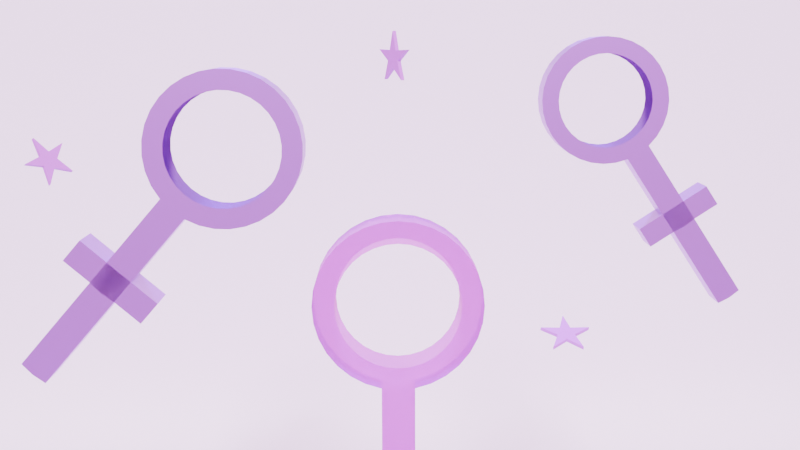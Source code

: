 # Source: Blender_File.blend  (saved by Blender 4.0.36; exported with 4.5.12 LTS)
import bpy
from mathutils import Matrix  # noqa: F401  (used for matrix-valued properties, if any)

bpy.ops.wm.read_factory_settings(use_empty=True)
scene = bpy.context.scene
scene.name = 'Scene'

# ---- collections
col_collection = bpy.data.collections.new('Collection'); scene.collection.children.link(col_collection)

# ---- materials (node trees are filled in below, after node groups)
mat_material = bpy.data.materials.new('Material')
mat_material.alpha_threshold = 0.0
mat_material.roughness = 0.5
mat_material.line_color = (0.0, 0.0, 0.0, 1.0)
mat_material_001 = bpy.data.materials.new('Material.001')
mat_material_001.alpha_threshold = 0.0
mat_material_001.roughness = 0.5
mat_material_001.line_color = (0.0, 0.0, 0.0, 1.0)
mat_material_002 = bpy.data.materials.new('Material.002')
mat_material_002.alpha_threshold = 0.0
mat_material_002.roughness = 0.5
mat_material_002.line_color = (0.0, 0.0, 0.0, 1.0)
mat_star = bpy.data.materials.new('Star')
mat_plane = bpy.data.materials.new('Plane')

# ---- material node trees
mat_material.use_nodes = True; mat_material.node_tree.nodes.clear()
_N = mat_material.node_tree.nodes; _L = mat_material.node_tree.links
n0 = _N.new('ShaderNodeMixShader'); n0.name = 'Mix Shader'; n0.location = (217, 214)
n1 = _N.new('ShaderNodeOutputMaterial'); n1.name = 'Material Output'; n1.location = (375, 211)
n2 = _N.new('ShaderNodeBsdfGlass'); n2.name = 'Glass BSDF'; n2.location = (-17, 307)
n2.distribution = 'BECKMANN'
n2.inputs[0].default_value = (1.0, 0.2685, 0.8384, 1.0)
n2.inputs[2].default_value = 1.45
n3 = _N.new('ShaderNodeBsdfDiffuse'); n3.name = 'Diffuse BSDF'; n3.location = (-17, 129)
n3.inputs[0].default_value = (0.549, 0.02776, 0.8001, 1.0)
_L.new(n2.outputs[0], n0.inputs[1])
_L.new(n3.outputs[0], n0.inputs[2])
_L.new(n0.outputs[0], n1.inputs[0])
n1.is_active_output = True
mat_material_001.use_nodes = True; mat_material_001.node_tree.nodes.clear()
_N = mat_material_001.node_tree.nodes; _L = mat_material_001.node_tree.links
n0 = _N.new('ShaderNodeOutputMaterial'); n0.name = 'Material Output'; n0.location = (300, 300)
n1 = _N.new('ShaderNodeBsdfPrincipled'); n1.name = 'Principled BSDF'; n1.location = (10, 300)
n1.inputs[0].default_value = (0.5668, 0.1519, 0.8002, 1.0)
n1.inputs[1].default_value = 0.85
n1.inputs[2].default_value = 0.3764
n1.inputs[3].default_value = 1.45
n1.inputs[20].default_value = 0.2264
n1.inputs[26].default_value = (0.406, 0.04285, 1.0, 1.0)
n1.inputs[27].default_value = (1.0, 0.3607, 0.7396, 1.0)
_L.new(n1.outputs[0], n0.inputs[0])
n0.is_active_output = True
mat_material_002.use_nodes = True; mat_material_002.node_tree.nodes.clear()
_N = mat_material_002.node_tree.nodes; _L = mat_material_002.node_tree.links
n0 = _N.new('ShaderNodeOutputMaterial'); n0.name = 'Material Output'; n0.location = (300, 300)
n1 = _N.new('ShaderNodeBsdfPrincipled'); n1.name = 'Principled BSDF'; n1.location = (10, 300)
n1.inputs[3].default_value = 1.45
_L.new(n1.outputs[0], n0.inputs[0])
n0.is_active_output = True
mat_star.use_nodes = True; mat_star.node_tree.nodes.clear()
_N = mat_star.node_tree.nodes; _L = mat_star.node_tree.links
n0 = _N.new('ShaderNodeBsdfPrincipled'); n0.name = 'Principled BSDF'; n0.location = (10, 300)
n0.inputs[0].default_value = (0.6691, 0.0958, 0.8003, 1.0)
n0.inputs[3].default_value = 1.45
n1 = _N.new('ShaderNodeOutputMaterial'); n1.name = 'Material Output'; n1.location = (300, 300)
_L.new(n0.outputs[0], n1.inputs[0])
n1.is_active_output = True
mat_plane.use_nodes = True; mat_plane.node_tree.nodes.clear()
_N = mat_plane.node_tree.nodes; _L = mat_plane.node_tree.links
n0 = _N.new('ShaderNodeBsdfPrincipled'); n0.name = 'Principled BSDF'; n0.location = (10, 300)
n0.inputs[0].default_value = (0.9932, 0.8135, 1.0, 1.0)
n0.inputs[3].default_value = 1.45
n1 = _N.new('ShaderNodeOutputMaterial'); n1.name = 'Material Output'; n1.location = (300, 300)
_L.new(n0.outputs[0], n1.inputs[0])
n1.is_active_output = True

# ---- world
world_world = bpy.data.worlds.new('World'); scene.world = world_world
world_world.use_nodes = True; world_world.node_tree.nodes.clear()
_N = world_world.node_tree.nodes; _L = world_world.node_tree.links
n0 = _N.new('ShaderNodeOutputWorld'); n0.name = 'World Output'; n0.location = (300, 300)
n1 = _N.new('ShaderNodeBackground'); n1.name = 'Background'; n1.location = (10, 300)
n1.inputs[0].default_value = (1.0, 0.4637, 0.8947, 1.0)
_L.new(n1.outputs[0], n0.inputs[0])
n0.is_active_output = True
world_world.color = (0.05088, 0.05088, 0.05088)
world_world.use_sun_shadow = False
world_world.sun_shadow_jitter_overblur = 0.0

# ---- cameras
cam_camera = bpy.data.cameras.new('Camera')
cam_camera.clip_end = 100.0
cam_camera.ortho_scale = 7.314

# ---- lights
light_light = bpy.data.lights.new('Light', 'SUN')
light_light.color = (0.359, 0.02979, 1.0)
light_light.transmission_factor = 0.0
light_light.angle = 0.1993
light_light.shadow_soft_size = 0.1
light_light.shadow_cascade_max_distance = 1000.0
light_light_001 = bpy.data.lights.new('Light.001', 'SUN')
light_light_001.color = (0.9137, 0.8866, 1.0)
light_light_001.transmission_factor = 0.0
light_light_001.angle = 0.1993
light_light_001.energy = 8.0
light_light_001.shadow_soft_size = 0.1
light_light_001.shadow_cascade_max_distance = 1000.0

# ---- meshes
me_cube = bpy.data.meshes.new('Cube')
me_cube.from_pydata([(1.0, 1.0, 1.0), (1.0, 1.0, -1.0), (1.0, -1.0, 1.0), (1.0, -1.0, -1.0), (-1.0, 1.0, 1.0), (-1.0, 1.0, -1.0), (-1.0, -1.0, 1.0), (-1.0, -1.0, -1.0), (1.0, 1.0, 0.6052), (-1.0, -1.0, 0.6052), (1.0, -1.0, 0.6052), (-1.0, 1.0, 0.6052), (1.0, 1.0, 0.3839), (1.0, -1.0, 0.3839), (-1.0, 1.0, 0.3839), (-1.0, -1.0, 0.3839), (2.862, 1.0, 0.3839), (2.862, 1.0, 0.6052), (2.862, -1.0, 0.6052), (2.862, -1.0, 0.3839), (-2.862, -1.0, 0.3839), (-2.862, -1.0, 0.6052), (-2.862, 1.0, 0.6052), (-2.862, 1.0, 0.3839)], [], [(0, 4, 6, 2), (10, 2, 6, 9), (9, 6, 4, 11), (5, 1, 3, 7), (8, 0, 2, 10), (11, 4, 0, 8), (14, 11, 8, 12), (13, 10, 9, 15), (3, 13, 15, 7), (7, 15, 14, 5), (1, 12, 13, 3), (5, 14, 12, 1), (16, 17, 18, 19), (8, 17, 16, 12), (10, 18, 17, 8), (13, 19, 18, 10), (12, 16, 19, 13), (20, 21, 22, 23), (9, 21, 20, 15), (11, 22, 21, 9), (14, 23, 22, 11), (15, 20, 23, 14)])
_uv = me_cube.uv_layers.new(name='UVMap')
_uv.uv.foreach_set('vector', [0.625, 0.5, 0.875, 0.5, 0.875, 0.75, 0.625, 0.75, 0.5, 0.75, 0.625, 0.75, 0.625, 1.0, 0.5, 1.0, 0.5, 0.0, 0.625, 0.0, 0.625, 0.25, 0.5, 0.25, 0.125, 0.5, 0.375, 0.5, 0.375, 0.75, 0.125, 0.75, 0.5, 0.5, 0.625, 0.5, 0.625, 0.75, 0.5, 0.75, 0.5, 0.25, 0.625, 0.25, 0.625, 0.5, 0.5, 0.5, 0.4375, 0.25, 0.5, 0.25, 0.5, 0.5, 0.4375, 0.5, 0.4375, 0.75, 0.5, 0.75, 0.5, 1.0, 0.4375, 1.0, 0.375, 0.75, 0.4375, 0.75, 0.4375, 1.0, 0.375, 1.0, 0.375, 0.0, 0.4375, 0.0, 0.4375, 0.25, 0.375, 0.25, 0.375, 0.5, 0.4375, 0.5, 0.4375, 0.75, 0.375, 0.75, 0.375, 0.25, 0.4375, 0.25, 0.4375, 0.5, 0.375, 0.5, 0.4375, 0.5, 0.5, 0.5, 0.5, 0.75, 0.4375, 0.75, 0.5, 0.5, 0.5, 0.5, 0.4375, 0.5, 0.4375, 0.5, 0.5, 0.75, 0.5, 0.75, 0.5, 0.5, 0.5, 0.5, 0.4375, 0.75, 0.4375, 0.75, 0.5, 0.75, 0.5, 0.75, 0.4375, 0.5, 0.4375, 0.5, 0.4375, 0.75, 0.4375, 0.75, 0.4375, 0.0, 0.5, 0.0, 0.5, 0.25, 0.4375, 0.25, 0.5, 0.0, 0.5, 0.0, 0.4375, 0.0, 0.4375, 0.0, 0.5, 0.25, 0.5, 0.25, 0.5, 0.0, 0.5, 0.0, 0.4375, 0.25, 0.4375, 0.25, 0.5, 0.25, 0.5, 0.25, 0.4375, 0.0, 0.4375, 0.0, 0.4375, 0.25, 0.4375, 0.25])
me_cube.materials.append(mat_material)
me_cube.use_mirror_vertex_groups = False
me_cube.update()
me_cube_001 = bpy.data.meshes.new('Cube.001')
me_cube_001.from_pydata([(1.0, 1.0, 1.0), (1.0, 1.0, -1.0), (1.0, -1.0, 1.0), (1.0, -1.0, -1.0), (-1.0, 1.0, 1.0), (-1.0, 1.0, -1.0), (-1.0, -1.0, 1.0), (-1.0, -1.0, -1.0), (1.0, 1.0, 0.6052), (-1.0, -1.0, 0.6052), (1.0, -1.0, 0.6052), (-1.0, 1.0, 0.6052), (1.0, 1.0, 0.3839), (1.0, -1.0, 0.3839), (-1.0, 1.0, 0.3839), (-1.0, -1.0, 0.3839), (2.862, 1.0, 0.3839), (2.862, 1.0, 0.6052), (2.862, -1.0, 0.6052), (2.862, -1.0, 0.3839), (-2.862, -1.0, 0.3839), (-2.862, -1.0, 0.6052), (-2.862, 1.0, 0.6052), (-2.862, 1.0, 0.3839)], [], [(0, 4, 6, 2), (10, 2, 6, 9), (9, 6, 4, 11), (5, 1, 3, 7), (8, 0, 2, 10), (11, 4, 0, 8), (14, 11, 8, 12), (13, 10, 9, 15), (3, 13, 15, 7), (7, 15, 14, 5), (1, 12, 13, 3), (5, 14, 12, 1), (16, 17, 18, 19), (8, 17, 16, 12), (10, 18, 17, 8), (13, 19, 18, 10), (12, 16, 19, 13), (20, 21, 22, 23), (9, 21, 20, 15), (11, 22, 21, 9), (14, 23, 22, 11), (15, 20, 23, 14)])
_uv = me_cube_001.uv_layers.new(name='UVMap')
_uv.uv.foreach_set('vector', [0.625, 0.5, 0.875, 0.5, 0.875, 0.75, 0.625, 0.75, 0.5, 0.75, 0.625, 0.75, 0.625, 1.0, 0.5, 1.0, 0.5, 0.0, 0.625, 0.0, 0.625, 0.25, 0.5, 0.25, 0.125, 0.5, 0.375, 0.5, 0.375, 0.75, 0.125, 0.75, 0.5, 0.5, 0.625, 0.5, 0.625, 0.75, 0.5, 0.75, 0.5, 0.25, 0.625, 0.25, 0.625, 0.5, 0.5, 0.5, 0.4375, 0.25, 0.5, 0.25, 0.5, 0.5, 0.4375, 0.5, 0.4375, 0.75, 0.5, 0.75, 0.5, 1.0, 0.4375, 1.0, 0.375, 0.75, 0.4375, 0.75, 0.4375, 1.0, 0.375, 1.0, 0.375, 0.0, 0.4375, 0.0, 0.4375, 0.25, 0.375, 0.25, 0.375, 0.5, 0.4375, 0.5, 0.4375, 0.75, 0.375, 0.75, 0.375, 0.25, 0.4375, 0.25, 0.4375, 0.5, 0.375, 0.5, 0.4375, 0.5, 0.5, 0.5, 0.5, 0.75, 0.4375, 0.75, 0.5, 0.5, 0.5, 0.5, 0.4375, 0.5, 0.4375, 0.5, 0.5, 0.75, 0.5, 0.75, 0.5, 0.5, 0.5, 0.5, 0.4375, 0.75, 0.4375, 0.75, 0.5, 0.75, 0.5, 0.75, 0.4375, 0.5, 0.4375, 0.5, 0.4375, 0.75, 0.4375, 0.75, 0.4375, 0.0, 0.5, 0.0, 0.5, 0.25, 0.4375, 0.25, 0.5, 0.0, 0.5, 0.0, 0.4375, 0.0, 0.4375, 0.0, 0.5, 0.25, 0.5, 0.25, 0.5, 0.0, 0.5, 0.0, 0.4375, 0.25, 0.4375, 0.25, 0.5, 0.25, 0.5, 0.25, 0.4375, 0.0, 0.4375, 0.0, 0.4375, 0.25, 0.4375, 0.25])
me_cube_001.materials.append(mat_material_001)
me_cube_001.use_mirror_vertex_groups = False
me_cube_001.update()
me_cube_002 = bpy.data.meshes.new('Cube.002')
me_cube_002.from_pydata([(1.0, 1.0, 1.0), (1.0, 1.0, -1.0), (1.0, -1.0, 1.0), (1.0, -1.0, -1.0), (-1.0, 1.0, 1.0), (-1.0, 1.0, -1.0), (-1.0, -1.0, 1.0), (-1.0, -1.0, -1.0), (1.0, 1.0, 0.6052), (-1.0, -1.0, 0.6052), (1.0, -1.0, 0.6052), (-1.0, 1.0, 0.6052), (1.0, 1.0, 0.3839), (1.0, -1.0, 0.3839), (-1.0, 1.0, 0.3839), (-1.0, -1.0, 0.3839), (2.862, 1.0, 0.3839), (2.862, 1.0, 0.6052), (2.862, -1.0, 0.6052), (2.862, -1.0, 0.3839), (-2.862, -1.0, 0.3839), (-2.862, -1.0, 0.6052), (-2.862, 1.0, 0.6052), (-2.862, 1.0, 0.3839)], [], [(0, 4, 6, 2), (10, 2, 6, 9), (9, 6, 4, 11), (5, 1, 3, 7), (8, 0, 2, 10), (11, 4, 0, 8), (14, 11, 8, 12), (13, 10, 9, 15), (3, 13, 15, 7), (7, 15, 14, 5), (1, 12, 13, 3), (5, 14, 12, 1), (16, 17, 18, 19), (8, 17, 16, 12), (10, 18, 17, 8), (13, 19, 18, 10), (12, 16, 19, 13), (20, 21, 22, 23), (9, 21, 20, 15), (11, 22, 21, 9), (14, 23, 22, 11), (15, 20, 23, 14)])
_uv = me_cube_002.uv_layers.new(name='UVMap')
_uv.uv.foreach_set('vector', [0.625, 0.5, 0.875, 0.5, 0.875, 0.75, 0.625, 0.75, 0.5, 0.75, 0.625, 0.75, 0.625, 1.0, 0.5, 1.0, 0.5, 0.0, 0.625, 0.0, 0.625, 0.25, 0.5, 0.25, 0.125, 0.5, 0.375, 0.5, 0.375, 0.75, 0.125, 0.75, 0.5, 0.5, 0.625, 0.5, 0.625, 0.75, 0.5, 0.75, 0.5, 0.25, 0.625, 0.25, 0.625, 0.5, 0.5, 0.5, 0.4375, 0.25, 0.5, 0.25, 0.5, 0.5, 0.4375, 0.5, 0.4375, 0.75, 0.5, 0.75, 0.5, 1.0, 0.4375, 1.0, 0.375, 0.75, 0.4375, 0.75, 0.4375, 1.0, 0.375, 1.0, 0.375, 0.0, 0.4375, 0.0, 0.4375, 0.25, 0.375, 0.25, 0.375, 0.5, 0.4375, 0.5, 0.4375, 0.75, 0.375, 0.75, 0.375, 0.25, 0.4375, 0.25, 0.4375, 0.5, 0.375, 0.5, 0.4375, 0.5, 0.5, 0.5, 0.5, 0.75, 0.4375, 0.75, 0.5, 0.5, 0.5, 0.5, 0.4375, 0.5, 0.4375, 0.5, 0.5, 0.75, 0.5, 0.75, 0.5, 0.5, 0.5, 0.5, 0.4375, 0.75, 0.4375, 0.75, 0.5, 0.75, 0.5, 0.75, 0.4375, 0.5, 0.4375, 0.5, 0.4375, 0.75, 0.4375, 0.75, 0.4375, 0.0, 0.5, 0.0, 0.5, 0.25, 0.4375, 0.25, 0.5, 0.0, 0.5, 0.0, 0.4375, 0.0, 0.4375, 0.0, 0.5, 0.25, 0.5, 0.25, 0.5, 0.0, 0.5, 0.0, 0.4375, 0.25, 0.4375, 0.25, 0.5, 0.25, 0.5, 0.25, 0.4375, 0.0, 0.4375, 0.0, 0.4375, 0.25, 0.4375, 0.25])
me_cube_002.materials.append(mat_material_002)
me_cube_002.use_mirror_vertex_groups = False
me_cube_002.update()
me_circle_001 = bpy.data.meshes.new('Circle.001')
me_circle_001.from_pydata([(-0.9511, 0.309, 0.0), (-0.3352, -0.1089, 0.0), (0.5878, -0.809, 0.0), (0.9511, 0.309, 0.0), (0.0, 1.0, 0.0), (-0.2072, 0.2852, 0.0), (-0.5878, -0.809, 0.0), (7.719e-09, -0.3525, 0.0), (0.3352, -0.1089, 0.0), (0.2072, 0.2852, 0.0), (-0.9497, 0.3103, 0.1508), (-0.3338, -0.1076, 0.1508), (0.5892, -0.8077, 0.1508), (0.9525, 0.3103, 0.1508), (0.001394, 1.001, 0.1508), (-0.2058, 0.2865, 0.1508), (-0.5864, -0.8077, 0.1508), (0.001394, -0.3512, 0.1508), (0.3366, -0.1076, 0.1508), (0.2086, 0.2865, 0.1508)], [], [(8, 5, 1), (7, 2, 8), (7, 8, 1), (6, 7, 1), (9, 5, 8), (9, 8, 3), (1, 5, 0), (5, 9, 4), (18, 11, 15), (17, 18, 12), (17, 11, 18), (16, 11, 17), (19, 18, 15), (19, 13, 18), (11, 10, 15), (15, 14, 19), (2, 7, 17, 12), (4, 9, 19, 14), (1, 0, 10, 11), (8, 2, 12, 18), (0, 5, 15, 10), (5, 4, 14, 15), (3, 8, 18, 13), (6, 1, 11, 16), (7, 6, 16, 17), (9, 3, 13, 19)])
_uv = me_circle_001.uv_layers.new(name='UVMap')
_uv.uv.foreach_set('vector', [0.0, 0.0, 0.0, 0.0, 0.0, 0.0, 0.0, 0.0, 0.0, 0.0, 0.0, 0.0, 0.0, 0.0, 0.0, 0.0, 0.0, 0.0, 0.0, 0.0, 0.0, 0.0, 0.0, 0.0, 0.0, 0.0, 0.0, 0.0, 0.0, 0.0, 0.0, 0.0, 0.0, 0.0, 0.0, 0.0, 0.0, 0.0, 0.0, 0.0, 0.0, 0.0, 0.0, 0.0, 0.0, 0.0, 0.0, 0.0, 0.0, 0.0, 0.0, 0.0, 0.0, 0.0, 0.0, 0.0, 0.0, 0.0, 0.0, 0.0, 0.0, 0.0, 0.0, 0.0, 0.0, 0.0, 0.0, 0.0, 0.0, 0.0, 0.0, 0.0, 0.0, 0.0, 0.0, 0.0, 0.0, 0.0, 0.0, 0.0, 0.0, 0.0, 0.0, 0.0, 0.0, 0.0, 0.0, 0.0, 0.0, 0.0, 0.0, 0.0, 0.0, 0.0, 0.0, 0.0, 0.0, 0.0, 0.0, 0.0, 0.0, 0.0, 0.0, 0.0, 0.0, 0.0, 0.0, 0.0, 0.0, 0.0, 0.0, 0.0, 0.0, 0.0, 0.0, 0.0, 0.0, 0.0, 0.0, 0.0, 0.0, 0.0, 0.0, 0.0, 0.0, 0.0, 0.0, 0.0, 0.0, 0.0, 0.0, 0.0, 0.0, 0.0, 0.0, 0.0, 0.0, 0.0, 0.0, 0.0, 0.0, 0.0, 0.0, 0.0, 0.0, 0.0, 0.0, 0.0, 0.0, 0.0, 0.0, 0.0, 0.0, 0.0, 0.0, 0.0, 0.0, 0.0, 0.0, 0.0, 0.0, 0.0, 0.0, 0.0, 0.0, 0.0, 0.0, 0.0, 0.0, 0.0, 0.0, 0.0, 0.0, 0.0, 0.0, 0.0])
me_circle_001.materials.append(mat_star)
me_circle_001.update()
me_plane = bpy.data.meshes.new('Plane')
me_plane.from_pydata([(-1.0, -1.0, 0.0), (1.0, -1.0, 0.0), (-1.0, 1.0, 1.294), (1.0, 1.0, 1.294), (-1.0, 0.6473, 0.0), (-1.0, 1.0, 0.3527), (-1.0, 0.7025, 0.004342), (-1.0, 0.7563, 0.01726), (-1.0, 0.8074, 0.03844), (-1.0, 0.8546, 0.06736), (-1.0, 0.8967, 0.1033), (-1.0, 0.9326, 0.1454), (-1.0, 0.9616, 0.1926), (-1.0, 0.9827, 0.2437), (-1.0, 0.9957, 0.2975), (1.0, 1.0, 0.3527), (1.0, 0.6473, 0.0), (1.0, 0.9957, 0.2975), (1.0, 0.9827, 0.2437), (1.0, 0.9616, 0.1926), (1.0, 0.9326, 0.1454), (1.0, 0.8967, 0.1033), (1.0, 0.8546, 0.06736), (1.0, 0.8074, 0.03844), (1.0, 0.7563, 0.01726), (1.0, 0.7025, 0.004342)], [], [(5, 15, 3, 2), (15, 5, 14, 17), (17, 14, 13, 18), (18, 13, 12, 19), (19, 12, 11, 20), (20, 11, 10, 21), (21, 10, 9, 22), (22, 9, 8, 23), (23, 8, 7, 24), (24, 7, 6, 25), (25, 6, 4, 16), (0, 1, 16, 4)])
me_plane.polygons.foreach_set('use_smooth', [True] * 12)
_uv = me_plane.uv_layers.new(name='UVMap')
_uv.uv.foreach_set('vector', [0.0, 1.0, 1.0, 1.0, 1.0, 1.0, 0.0, 1.0, 1.0, 1.0, 0.0, 1.0, 0.0, 1.0, 1.0, 1.0, 1.0, 1.0, 0.0, 1.0, 0.0, 1.0, 1.0, 1.0, 1.0, 1.0, 0.0, 1.0, 0.0, 1.0, 1.0, 1.0, 1.0, 1.0, 0.0, 1.0, 0.0, 1.0, 1.0, 1.0, 1.0, 1.0, 0.0, 1.0, 0.0, 1.0, 1.0, 1.0, 1.0, 1.0, 0.0, 1.0, 0.0, 0.9273, 1.0, 0.9273, 1.0, 0.9273, 0.0, 0.9273, 0.0, 0.9037, 1.0, 0.9037, 1.0, 0.9037, 0.0, 0.9037, 0.0, 0.8781, 1.0, 0.8781, 1.0, 0.8781, 0.0, 0.8781, 0.0, 0.8512, 1.0, 0.8512, 1.0, 0.8512, 0.0, 0.8512, 0.0, 0.8237, 1.0, 0.8237, 0.0, 0.0, 1.0, 0.0, 1.0, 0.8237, 0.0, 0.8237])
me_plane.materials.append(mat_plane)
me_plane.update()
me_circle_002 = bpy.data.meshes.new('Circle.002')
me_circle_002.from_pydata([(-0.9511, 0.309, 0.0), (-0.3352, -0.1089, 0.0), (0.5878, -0.809, 0.0), (0.9511, 0.309, 0.0), (0.0, 1.0, 0.0), (-0.2072, 0.2852, 0.0), (-0.5878, -0.809, 0.0), (7.719e-09, -0.3525, 0.0), (0.3352, -0.1089, 0.0), (0.2072, 0.2852, 0.0), (-0.9497, 0.3103, 0.1508), (-0.3338, -0.1076, 0.1508), (0.5892, -0.8077, 0.1508), (0.9525, 0.3103, 0.1508), (0.001394, 1.001, 0.1508), (-0.2058, 0.2865, 0.1508), (-0.5864, -0.8077, 0.1508), (0.001394, -0.3512, 0.1508), (0.3366, -0.1076, 0.1508), (0.2086, 0.2865, 0.1508)], [], [(8, 5, 1), (7, 2, 8), (7, 8, 1), (6, 7, 1), (9, 5, 8), (9, 8, 3), (1, 5, 0), (5, 9, 4), (18, 11, 15), (17, 18, 12), (17, 11, 18), (16, 11, 17), (19, 18, 15), (19, 13, 18), (11, 10, 15), (15, 14, 19), (2, 7, 17, 12), (4, 9, 19, 14), (1, 0, 10, 11), (8, 2, 12, 18), (0, 5, 15, 10), (5, 4, 14, 15), (3, 8, 18, 13), (6, 1, 11, 16), (7, 6, 16, 17), (9, 3, 13, 19)])
_uv = me_circle_002.uv_layers.new(name='UVMap')
_uv.uv.foreach_set('vector', [0.0, 0.0, 0.0, 0.0, 0.0, 0.0, 0.0, 0.0, 0.0, 0.0, 0.0, 0.0, 0.0, 0.0, 0.0, 0.0, 0.0, 0.0, 0.0, 0.0, 0.0, 0.0, 0.0, 0.0, 0.0, 0.0, 0.0, 0.0, 0.0, 0.0, 0.0, 0.0, 0.0, 0.0, 0.0, 0.0, 0.0, 0.0, 0.0, 0.0, 0.0, 0.0, 0.0, 0.0, 0.0, 0.0, 0.0, 0.0, 0.0, 0.0, 0.0, 0.0, 0.0, 0.0, 0.0, 0.0, 0.0, 0.0, 0.0, 0.0, 0.0, 0.0, 0.0, 0.0, 0.0, 0.0, 0.0, 0.0, 0.0, 0.0, 0.0, 0.0, 0.0, 0.0, 0.0, 0.0, 0.0, 0.0, 0.0, 0.0, 0.0, 0.0, 0.0, 0.0, 0.0, 0.0, 0.0, 0.0, 0.0, 0.0, 0.0, 0.0, 0.0, 0.0, 0.0, 0.0, 0.0, 0.0, 0.0, 0.0, 0.0, 0.0, 0.0, 0.0, 0.0, 0.0, 0.0, 0.0, 0.0, 0.0, 0.0, 0.0, 0.0, 0.0, 0.0, 0.0, 0.0, 0.0, 0.0, 0.0, 0.0, 0.0, 0.0, 0.0, 0.0, 0.0, 0.0, 0.0, 0.0, 0.0, 0.0, 0.0, 0.0, 0.0, 0.0, 0.0, 0.0, 0.0, 0.0, 0.0, 0.0, 0.0, 0.0, 0.0, 0.0, 0.0, 0.0, 0.0, 0.0, 0.0, 0.0, 0.0, 0.0, 0.0, 0.0, 0.0, 0.0, 0.0, 0.0, 0.0, 0.0, 0.0, 0.0, 0.0, 0.0, 0.0, 0.0, 0.0, 0.0, 0.0, 0.0, 0.0, 0.0, 0.0, 0.0, 0.0])
me_circle_002.materials.append(mat_star)
me_circle_002.update()
me_circle_003 = bpy.data.meshes.new('Circle.003')
me_circle_003.from_pydata([(-0.9511, 0.309, 0.0), (-0.3352, -0.1089, 0.0), (0.5878, -0.809, 0.0), (0.9511, 0.309, 0.0), (0.0, 1.0, 0.0), (-0.2072, 0.2852, 0.0), (-0.5878, -0.809, 0.0), (7.719e-09, -0.3525, 0.0), (0.3352, -0.1089, 0.0), (0.2072, 0.2852, 0.0), (-0.9497, 0.3103, 0.1508), (-0.3338, -0.1076, 0.1508), (0.5892, -0.8077, 0.1508), (0.9525, 0.3103, 0.1508), (0.001394, 1.001, 0.1508), (-0.2058, 0.2865, 0.1508), (-0.5864, -0.8077, 0.1508), (0.001394, -0.3512, 0.1508), (0.3366, -0.1076, 0.1508), (0.2086, 0.2865, 0.1508)], [], [(8, 5, 1), (7, 2, 8), (7, 8, 1), (6, 7, 1), (9, 5, 8), (9, 8, 3), (1, 5, 0), (5, 9, 4), (18, 11, 15), (17, 18, 12), (17, 11, 18), (16, 11, 17), (19, 18, 15), (19, 13, 18), (11, 10, 15), (15, 14, 19), (2, 7, 17, 12), (4, 9, 19, 14), (1, 0, 10, 11), (8, 2, 12, 18), (0, 5, 15, 10), (5, 4, 14, 15), (3, 8, 18, 13), (6, 1, 11, 16), (7, 6, 16, 17), (9, 3, 13, 19)])
_uv = me_circle_003.uv_layers.new(name='UVMap')
_uv.uv.foreach_set('vector', [0.0, 0.0, 0.0, 0.0, 0.0, 0.0, 0.0, 0.0, 0.0, 0.0, 0.0, 0.0, 0.0, 0.0, 0.0, 0.0, 0.0, 0.0, 0.0, 0.0, 0.0, 0.0, 0.0, 0.0, 0.0, 0.0, 0.0, 0.0, 0.0, 0.0, 0.0, 0.0, 0.0, 0.0, 0.0, 0.0, 0.0, 0.0, 0.0, 0.0, 0.0, 0.0, 0.0, 0.0, 0.0, 0.0, 0.0, 0.0, 0.0, 0.0, 0.0, 0.0, 0.0, 0.0, 0.0, 0.0, 0.0, 0.0, 0.0, 0.0, 0.0, 0.0, 0.0, 0.0, 0.0, 0.0, 0.0, 0.0, 0.0, 0.0, 0.0, 0.0, 0.0, 0.0, 0.0, 0.0, 0.0, 0.0, 0.0, 0.0, 0.0, 0.0, 0.0, 0.0, 0.0, 0.0, 0.0, 0.0, 0.0, 0.0, 0.0, 0.0, 0.0, 0.0, 0.0, 0.0, 0.0, 0.0, 0.0, 0.0, 0.0, 0.0, 0.0, 0.0, 0.0, 0.0, 0.0, 0.0, 0.0, 0.0, 0.0, 0.0, 0.0, 0.0, 0.0, 0.0, 0.0, 0.0, 0.0, 0.0, 0.0, 0.0, 0.0, 0.0, 0.0, 0.0, 0.0, 0.0, 0.0, 0.0, 0.0, 0.0, 0.0, 0.0, 0.0, 0.0, 0.0, 0.0, 0.0, 0.0, 0.0, 0.0, 0.0, 0.0, 0.0, 0.0, 0.0, 0.0, 0.0, 0.0, 0.0, 0.0, 0.0, 0.0, 0.0, 0.0, 0.0, 0.0, 0.0, 0.0, 0.0, 0.0, 0.0, 0.0, 0.0, 0.0, 0.0, 0.0, 0.0, 0.0, 0.0, 0.0, 0.0, 0.0, 0.0, 0.0])
me_circle_003.materials.append(mat_star)
me_circle_003.update()
me_circle_004 = bpy.data.meshes.new('Circle.004')
me_circle_004.from_pydata([(-0.9511, 0.309, 0.0), (-0.3352, -0.1089, 0.0), (0.5878, -0.809, 0.0), (0.9511, 0.309, 0.0), (0.0, 1.0, 0.0), (-0.2072, 0.2852, 0.0), (-0.5878, -0.809, 0.0), (7.719e-09, -0.3525, 0.0), (0.3352, -0.1089, 0.0), (0.2072, 0.2852, 0.0), (-0.9497, 0.3103, 0.1508), (-0.3338, -0.1076, 0.1508), (0.5892, -0.8077, 0.1508), (0.9525, 0.3103, 0.1508), (0.001394, 1.001, 0.1508), (-0.2058, 0.2865, 0.1508), (-0.5864, -0.8077, 0.1508), (0.001394, -0.3512, 0.1508), (0.3366, -0.1076, 0.1508), (0.2086, 0.2865, 0.1508)], [], [(8, 5, 1), (7, 2, 8), (7, 8, 1), (6, 7, 1), (9, 5, 8), (9, 8, 3), (1, 5, 0), (5, 9, 4), (18, 11, 15), (17, 18, 12), (17, 11, 18), (16, 11, 17), (19, 18, 15), (19, 13, 18), (11, 10, 15), (15, 14, 19), (2, 7, 17, 12), (4, 9, 19, 14), (1, 0, 10, 11), (8, 2, 12, 18), (0, 5, 15, 10), (5, 4, 14, 15), (3, 8, 18, 13), (6, 1, 11, 16), (7, 6, 16, 17), (9, 3, 13, 19)])
_uv = me_circle_004.uv_layers.new(name='UVMap')
_uv.uv.foreach_set('vector', [0.0, 0.0, 0.0, 0.0, 0.0, 0.0, 0.0, 0.0, 0.0, 0.0, 0.0, 0.0, 0.0, 0.0, 0.0, 0.0, 0.0, 0.0, 0.0, 0.0, 0.0, 0.0, 0.0, 0.0, 0.0, 0.0, 0.0, 0.0, 0.0, 0.0, 0.0, 0.0, 0.0, 0.0, 0.0, 0.0, 0.0, 0.0, 0.0, 0.0, 0.0, 0.0, 0.0, 0.0, 0.0, 0.0, 0.0, 0.0, 0.0, 0.0, 0.0, 0.0, 0.0, 0.0, 0.0, 0.0, 0.0, 0.0, 0.0, 0.0, 0.0, 0.0, 0.0, 0.0, 0.0, 0.0, 0.0, 0.0, 0.0, 0.0, 0.0, 0.0, 0.0, 0.0, 0.0, 0.0, 0.0, 0.0, 0.0, 0.0, 0.0, 0.0, 0.0, 0.0, 0.0, 0.0, 0.0, 0.0, 0.0, 0.0, 0.0, 0.0, 0.0, 0.0, 0.0, 0.0, 0.0, 0.0, 0.0, 0.0, 0.0, 0.0, 0.0, 0.0, 0.0, 0.0, 0.0, 0.0, 0.0, 0.0, 0.0, 0.0, 0.0, 0.0, 0.0, 0.0, 0.0, 0.0, 0.0, 0.0, 0.0, 0.0, 0.0, 0.0, 0.0, 0.0, 0.0, 0.0, 0.0, 0.0, 0.0, 0.0, 0.0, 0.0, 0.0, 0.0, 0.0, 0.0, 0.0, 0.0, 0.0, 0.0, 0.0, 0.0, 0.0, 0.0, 0.0, 0.0, 0.0, 0.0, 0.0, 0.0, 0.0, 0.0, 0.0, 0.0, 0.0, 0.0, 0.0, 0.0, 0.0, 0.0, 0.0, 0.0, 0.0, 0.0, 0.0, 0.0, 0.0, 0.0, 0.0, 0.0, 0.0, 0.0, 0.0, 0.0])
me_circle_004.materials.append(mat_star)
me_circle_004.update()
me_cylinder = bpy.data.meshes.new('Cylinder')
me_cylinder.from_pydata([(0.0, 0.7383, -0.2606), (0.0, 0.7383, 0.2606), (0.144, 0.7241, -0.2606), (0.144, 0.7241, 0.2606), (0.2825, 0.6821, -0.2606), (0.2825, 0.6821, 0.2606), (0.4102, 0.6139, -0.2606), (0.4102, 0.6139, 0.2606), (0.5221, 0.5221, -0.2606), (0.5221, 0.5221, 0.2606), (0.6139, 0.4102, -0.2606), (0.6139, 0.4102, 0.2606), (0.6821, 0.2825, -0.2606), (0.6821, 0.2825, 0.2606), (0.7241, 0.144, -0.2606), (0.7241, 0.144, 0.2606), (0.7383, 3.232e-08, -0.2606), (0.7383, -3.232e-08, 0.2606), (0.7241, -0.144, -0.2606), (0.7241, -0.144, 0.2606), (0.6821, -0.2825, -0.2606), (0.6821, -0.2825, 0.2606), (0.6139, -0.4102, -0.2606), (0.6139, -0.4102, 0.2606), (0.5221, -0.5221, -0.2606), (0.5221, -0.5221, 0.2606), (0.4102, -0.6139, -0.2606), (0.4102, -0.6139, 0.2606), (0.2825, -0.6821, -0.2606), (0.2825, -0.6821, 0.2606), (0.144, -0.7241, -0.2606), (0.144, -0.7241, 0.2606), (0.0, -0.7383, -0.2606), (0.0, -0.7383, 0.2606), (-0.144, -0.7241, -0.2606), (-0.144, -0.7241, 0.2606), (-0.2825, -0.6821, -0.2606), (-0.2825, -0.6821, 0.2606), (-0.4102, -0.6139, -0.2606), (-0.4102, -0.6139, 0.2606), (-0.5221, -0.5221, -0.2606), (-0.5221, -0.5221, 0.2606), (-0.6139, -0.4102, -0.2606), (-0.6139, -0.4102, 0.2606), (-0.6821, -0.2825, -0.2606), (-0.6821, -0.2825, 0.2606), (-0.7241, -0.144, -0.2606), (-0.7241, -0.144, 0.2606), (-0.7383, 3.232e-08, -0.2606), (-0.7383, -3.232e-08, 0.2606), (-0.7241, 0.144, -0.2606), (-0.7241, 0.144, 0.2606), (-0.6821, 0.2825, -0.2606), (-0.6821, 0.2825, 0.2606), (-0.6139, 0.4102, -0.2606), (-0.6139, 0.4102, 0.2606), (-0.5221, 0.5221, -0.2606), (-0.5221, 0.5221, 0.2606), (-0.4102, 0.6139, -0.2606), (-0.4102, 0.6139, 0.2606), (-0.2825, 0.6821, -0.2606), (-0.2825, 0.6821, 0.2606), (-0.144, 0.7241, -0.2606), (-0.144, 0.7241, 0.2606), (0.1951, -3.795, 0.2606), (0.1951, -3.795, -0.2606), (0.0, -3.814, -0.2606), (0.0, -3.814, 0.2606), (-0.1951, -3.795, -0.2606), (-0.1951, -3.795, 0.2606), (-0.1951, -2.388, 0.2606), (0.0, -2.407, 0.2606), (0.1951, -2.388, -0.2606), (0.0, -2.407, -0.2606), (-0.1951, -2.388, -0.2606), (0.1951, -2.388, 0.2606), (-0.1951, -2.046, 0.2606), (0.1951, -2.046, -0.2606), (-0.1951, -2.046, -0.2606), (0.0, -2.065, 0.2606), (0.0, -2.065, -0.2606), (0.1951, -2.046, 0.2606), (-0.6267, -2.388, -0.2606), (-0.6267, -2.388, 0.2606), (-0.6267, -2.046, 0.2606), (-0.6267, -2.046, -0.2606), (0.6267, -2.388, 0.2606), (0.6267, -2.388, -0.2606), (0.6267, -2.046, -0.2606), (0.6267, -2.046, 0.2606), (0.0, 1.0, -0.2606), (0.1951, 0.9808, -0.2606), (0.1951, 0.9808, 0.2606), (0.0, 1.0, 0.2606), (0.3827, 0.9239, -0.2606), (0.3827, 0.9239, 0.2606), (0.5556, 0.8315, -0.2606), (0.5556, 0.8315, 0.2606), (0.7071, 0.7071, -0.2606), (0.7071, 0.7071, 0.2606), (0.8315, 0.5556, -0.2606), (0.8315, 0.5556, 0.2606), (0.9239, 0.3827, -0.2606), (0.9239, 0.3827, 0.2606), (0.9808, 0.1951, -0.2606), (0.9808, 0.1951, 0.2606), (1.0, 3.232e-08, -0.2606), (1.0, -3.232e-08, 0.2606), (0.9808, -0.1951, -0.2606), (0.9808, -0.1951, 0.2606), (0.9239, -0.3827, -0.2606), (0.9239, -0.3827, 0.2606), (0.8315, -0.5556, -0.2606), (0.8315, -0.5556, 0.2606), (0.7071, -0.7071, -0.2606), (0.7071, -0.7071, 0.2606), (0.5556, -0.8315, -0.2606), (0.5556, -0.8315, 0.2606), (0.3827, -0.9239, -0.2606), (0.3827, -0.9239, 0.2606), (0.1951, -0.9808, -0.2606), (0.1951, -0.9808, 0.2606), (0.0, -1.0, -0.2606), (0.0, -1.0, 0.2606), (-0.1951, -0.9808, -0.2606), (-0.1951, -0.9808, 0.2606), (-0.3827, -0.9239, -0.2606), (-0.3827, -0.9239, 0.2606), (-0.5556, -0.8315, -0.2606), (-0.5556, -0.8315, 0.2606), (-0.7071, -0.7071, -0.2606), (-0.7071, -0.7071, 0.2606), (-0.8315, -0.5556, -0.2606), (-0.8315, -0.5556, 0.2606), (-0.9239, -0.3827, -0.2606), (-0.9239, -0.3827, 0.2606), (-0.9808, -0.1951, -0.2606), (-0.9808, -0.1951, 0.2606), (-1.0, 3.232e-08, -0.2606), (-1.0, -3.232e-08, 0.2606), (-0.9808, 0.1951, -0.2606), (-0.9808, 0.1951, 0.2606), (-0.9239, 0.3827, -0.2606), (-0.9239, 0.3827, 0.2606), (-0.8315, 0.5556, -0.2606), (-0.8315, 0.5556, 0.2606), (-0.7071, 0.7071, -0.2606), (-0.7071, 0.7071, 0.2606), (-0.5556, 0.8315, -0.2606), (-0.5556, 0.8315, 0.2606), (-0.3827, 0.9239, -0.2606), (-0.3827, 0.9239, 0.2606), (-0.1951, 0.9808, -0.2606), (-0.1951, 0.9808, 0.2606)], [], [(90, 93, 92, 91), (91, 92, 95, 94), (94, 95, 97, 96), (96, 97, 99, 98), (98, 99, 101, 100), (100, 101, 103, 102), (102, 103, 105, 104), (104, 105, 107, 106), (106, 107, 109, 108), (108, 109, 111, 110), (110, 111, 113, 112), (112, 113, 115, 114), (114, 115, 117, 116), (116, 117, 119, 118), (118, 119, 121, 120), (65, 64, 67, 69, 68, 66), (80, 77, 65, 66), (124, 125, 127, 126), (126, 127, 129, 128), (128, 129, 131, 130), (130, 131, 133, 132), (132, 133, 135, 134), (134, 135, 137, 136), (136, 137, 139, 138), (138, 139, 141, 140), (140, 141, 143, 142), (142, 143, 145, 144), (144, 145, 147, 146), (146, 147, 149, 148), (148, 149, 151, 150), (150, 151, 153, 152), (152, 153, 93, 90), (79, 76, 69, 67), (76, 78, 68, 69), (78, 80, 66, 68), (81, 79, 67, 64), (77, 81, 64, 65), (120, 121, 75, 72), (121, 123, 71, 75), (124, 122, 73, 74), (125, 124, 74, 70), (123, 125, 70, 71), (122, 120, 72, 73), (75, 71, 79, 81), (74, 73, 80, 78), (71, 70, 76, 79), (73, 72, 77, 80), (82, 83, 84, 85), (75, 83, 82, 72), (81, 84, 83, 75), (77, 85, 84, 81), (72, 82, 85, 77), (86, 87, 88, 89), (74, 87, 86, 70), (78, 88, 87, 74), (76, 89, 88, 78), (70, 86, 89, 76), (2, 0, 90, 91), (1, 3, 92, 93), (4, 2, 91, 94), (3, 5, 95, 92), (6, 4, 94, 96), (5, 7, 97, 95), (8, 6, 96, 98), (7, 9, 99, 97), (10, 8, 98, 100), (9, 11, 101, 99), (12, 10, 100, 102), (11, 13, 103, 101), (14, 12, 102, 104), (13, 15, 105, 103), (16, 14, 104, 106), (15, 17, 107, 105), (18, 16, 106, 108), (17, 19, 109, 107), (20, 18, 108, 110), (19, 21, 111, 109), (22, 20, 110, 112), (21, 23, 113, 111), (24, 22, 112, 114), (23, 25, 115, 113), (26, 24, 114, 116), (25, 27, 117, 115), (28, 26, 116, 118), (27, 29, 119, 117), (30, 28, 118, 120), (29, 31, 121, 119), (32, 30, 120, 122), (31, 33, 123, 121), (34, 32, 122, 124), (33, 35, 125, 123), (36, 34, 124, 126), (35, 37, 127, 125), (38, 36, 126, 128), (37, 39, 129, 127), (40, 38, 128, 130), (39, 41, 131, 129), (42, 40, 130, 132), (41, 43, 133, 131), (44, 42, 132, 134), (43, 45, 135, 133), (46, 44, 134, 136), (45, 47, 137, 135), (48, 46, 136, 138), (47, 49, 139, 137), (50, 48, 138, 140), (49, 51, 141, 139), (52, 50, 140, 142), (51, 53, 143, 141), (54, 52, 142, 144), (53, 55, 145, 143), (56, 54, 144, 146), (55, 57, 147, 145), (58, 56, 146, 148), (57, 59, 149, 147), (60, 58, 148, 150), (59, 61, 151, 149), (62, 60, 150, 152), (61, 63, 153, 151), (0, 62, 152, 90), (63, 1, 93, 153)])
_uv = me_cylinder.uv_layers.new(name='UVMap')
_uv.uv.foreach_set('vector', [0.4817, 0.6639, 0.4817, 0.7852, 0.4361, 0.7852, 0.4361, 0.6639, 0.9042, 0.4578, 0.9042, 0.5791, 0.8586, 0.5791, 0.8586, 0.4578, 0.8093, 0.3347, 0.8093, 0.456, 0.7637, 0.456, 0.7637, 0.3347, 0.9042, 0.3347, 0.9042, 0.456, 0.8586, 0.456, 0.8586, 0.3347, 0.8093, 0.704, 0.8093, 0.8253, 0.7637, 0.8253, 0.7637, 0.704, 0.1279, 0.6073, 0.1279, 0.7286, 0.08225, 0.7286, 0.08225, 0.6073, 0.5292, 0.6639, 0.5292, 0.7852, 0.4835, 0.7852, 0.4835, 0.6639, 0.188, 0.4142, 0.188, 0.5355, 0.1424, 0.5355, 0.1424, 0.4142, 0.188, 0.5373, 0.188, 0.6586, 0.1424, 0.6586, 0.1424, 0.5373, 0.5766, 0.6639, 0.5766, 0.7852, 0.531, 0.7852, 0.531, 0.6639, 0.6241, 0.6639, 0.6241, 0.7852, 0.5784, 0.7852, 0.5784, 0.6639, 0.04654, 0.7304, 0.04654, 0.8517, 0.0009129, 0.8517, 0.0009129, 0.7304, 0.8567, 0.4578, 0.8567, 0.5791, 0.8111, 0.5791, 0.8111, 0.4578, 0.8093, 0.4578, 0.8093, 0.5791, 0.7637, 0.5791, 0.7637, 0.4578, 0.8567, 0.5809, 0.8567, 0.7022, 0.8111, 0.7022, 0.8111, 0.5809, 0.7163, 0.194, 0.7163, 0.3153, 0.6706, 0.3153, 0.625, 0.3153, 0.625, 0.194, 0.6706, 0.194, 0.09355, 0.4079, 0.04814, 0.4124, 0.04814, 0.005385, 0.09355, 0.0009129, 0.8567, 0.704, 0.8567, 0.8253, 0.8111, 0.8253, 0.8111, 0.704, 0.3981, 0.7259, 0.3981, 0.8472, 0.3525, 0.8472, 0.3525, 0.7259, 0.8412, 0.0009129, 0.8412, 0.1222, 0.7956, 0.1222, 0.7956, 0.0009129, 0.9042, 0.5809, 0.9042, 0.7022, 0.8586, 0.7022, 0.8586, 0.5809, 0.8093, 0.5809, 0.8093, 0.7022, 0.7637, 0.7022, 0.7637, 0.5809, 0.7637, 0.194, 0.7637, 0.3153, 0.7181, 0.3153, 0.7181, 0.194, 0.6715, 0.6639, 0.6715, 0.7852, 0.6259, 0.7852, 0.6259, 0.6639, 0.7938, 0.0009129, 0.7938, 0.1222, 0.7481, 0.1222, 0.7481, 0.0009129, 0.188, 0.6604, 0.188, 0.7817, 0.1424, 0.7817, 0.1424, 0.6604, 0.8112, 0.194, 0.8112, 0.3153, 0.7655, 0.3153, 0.7655, 0.194, 0.8567, 0.3347, 0.8567, 0.456, 0.8111, 0.456, 0.8111, 0.3347, 0.728, 0.7208, 0.728, 0.8421, 0.6823, 0.8421, 0.6823, 0.7208, 0.8586, 0.194, 0.8586, 0.3153, 0.813, 0.3153, 0.813, 0.194, 0.8887, 0.0009129, 0.8887, 0.1222, 0.843, 0.1222, 0.843, 0.0009129, 0.09399, 0.7304, 0.09399, 0.8517, 0.04836, 0.8517, 0.04836, 0.7304, 0.1426, 0.005385, 0.188, 0.0009129, 0.188, 0.4079, 0.1426, 0.4124, 0.1898, 0.0009131, 0.3111, 0.0009129, 0.3111, 0.4079, 0.1898, 0.4079, 0.04632, 0.4124, 0.0009129, 0.4079, 0.000913, 0.0009129, 0.04632, 0.005385, 0.09537, 0.0009129, 0.1408, 0.005385, 0.1408, 0.4124, 0.09537, 0.4079, 0.4343, 0.4079, 0.313, 0.4079, 0.313, 0.0009129, 0.4343, 0.0009129, 0.5574, 0.6621, 0.4361, 0.6621, 0.4361, 0.3347, 0.5574, 0.3347, 0.4815, 0.3328, 0.4361, 0.3284, 0.4361, 0.0009129, 0.4815, 0.005385, 0.4833, 0.0009129, 0.5287, 0.005385, 0.5287, 0.3328, 0.4833, 0.3284, 0.5592, 0.3347, 0.6805, 0.3347, 0.6805, 0.6621, 0.5592, 0.6621, 0.5778, 0.005385, 0.6232, 0.0009129, 0.6232, 0.3284, 0.5778, 0.3328, 0.5305, 0.005385, 0.5759, 0.0009129, 0.5759, 0.3284, 0.5305, 0.3328, 0.4833, 0.7915, 0.5287, 0.7871, 0.5287, 0.8666, 0.4833, 0.8711, 0.1878, 0.8631, 0.1424, 0.8675, 0.1424, 0.788, 0.1878, 0.7835, 0.5305, 0.7871, 0.5759, 0.7915, 0.5759, 0.8711, 0.5305, 0.8666, 0.4361, 0.7871, 0.4815, 0.7915, 0.4815, 0.8711, 0.4361, 0.8666, 0.0009129, 0.7286, 0.000913, 0.6073, 0.08042, 0.6073, 0.08042, 0.7286, 0.1222, 0.4142, 0.1222, 0.6054, 0.0009129, 0.6054, 0.0009129, 0.4142, 0.7618, 0.5277, 0.7618, 0.719, 0.6823, 0.719, 0.6823, 0.5277, 0.3111, 0.4097, 0.3111, 0.601, 0.1898, 0.601, 0.1898, 0.4097, 0.3507, 0.6028, 0.3507, 0.794, 0.2712, 0.794, 0.2712, 0.6028, 0.3525, 0.7241, 0.3525, 0.6028, 0.432, 0.6028, 0.432, 0.7241, 0.7463, 0.0009129, 0.7463, 0.1922, 0.625, 0.1922, 0.625, 0.0009129, 0.7618, 0.3347, 0.7618, 0.5259, 0.6823, 0.5259, 0.6823, 0.3347, 0.313, 0.601, 0.313, 0.4097, 0.4343, 0.4097, 0.4343, 0.601, 0.1898, 0.794, 0.1898, 0.6028, 0.2693, 0.6028, 0.2693, 0.794, 0.8645, 0.8289, 0.8982, 0.8289, 0.9042, 0.8895, 0.8586, 0.8895, 0.9301, 0.1864, 0.8964, 0.1864, 0.8905, 0.1258, 0.9361, 0.1258, 0.1958, 0.7959, 0.2295, 0.7959, 0.2355, 0.8565, 0.1898, 0.8565, 0.4757, 0.9335, 0.4421, 0.9335, 0.4361, 0.8729, 0.4817, 0.8729, 0.6319, 0.9119, 0.6655, 0.9119, 0.6715, 0.9725, 0.6259, 0.9725, 0.8664, 0.2564, 0.9001, 0.2564, 0.9061, 0.317, 0.8604, 0.317, 0.912, 0.8966, 0.9457, 0.8966, 0.9516, 0.9572, 0.906, 0.9572, 0.2433, 0.8583, 0.2769, 0.8583, 0.2829, 0.9189, 0.2373, 0.9189, 0.9439, 0.1258, 0.9776, 0.1258, 0.9836, 0.1864, 0.9379, 0.1864, 0.006882, 0.9159, 0.04057, 0.9159, 0.04654, 0.9765, 0.0009129, 0.9765, 0.7696, 0.8896, 0.8033, 0.8896, 0.8093, 0.9502, 0.7637, 0.9502, 0.05433, 0.9159, 0.08802, 0.9159, 0.09399, 0.9765, 0.04836, 0.9765, 0.8508, 0.9502, 0.8171, 0.9502, 0.8111, 0.8896, 0.8567, 0.8896, 0.912, 0.3347, 0.9457, 0.3347, 0.9516, 0.3953, 0.906, 0.3953, 0.3244, 0.9189, 0.2907, 0.9189, 0.2847, 0.8583, 0.3304, 0.8583, 0.912, 0.3971, 0.9457, 0.3971, 0.9516, 0.4577, 0.906, 0.4577, 0.1484, 0.9318, 0.182, 0.9318, 0.188, 0.9924, 0.1424, 0.9924, 0.912, 0.4595, 0.9457, 0.4595, 0.9516, 0.5201, 0.906, 0.5201, 0.2433, 0.7959, 0.2769, 0.7959, 0.2829, 0.8565, 0.2373, 0.8565, 0.912, 0.522, 0.9457, 0.522, 0.9516, 0.5826, 0.906, 0.5826, 0.9594, 0.3971, 0.9931, 0.3971, 0.9991, 0.4577, 0.9535, 0.4577, 0.6883, 0.9064, 0.722, 0.9064, 0.728, 0.967, 0.6823, 0.967, 0.912, 0.5844, 0.9457, 0.5844, 0.9516, 0.645, 0.906, 0.645, 0.1958, 0.9207, 0.2295, 0.9207, 0.2355, 0.9813, 0.1898, 0.9813, 0.3585, 0.9115, 0.3922, 0.9115, 0.3981, 0.9721, 0.3525, 0.9721, 0.912, 0.6468, 0.9457, 0.6468, 0.9516, 0.7074, 0.906, 0.7074, 0.2433, 0.9207, 0.2769, 0.9207, 0.2829, 0.9813, 0.2373, 0.9813, 0.3585, 0.849, 0.3922, 0.849, 0.3981, 0.9096, 0.3525, 0.9096, 0.2907, 0.7959, 0.3244, 0.7959, 0.3304, 0.8565, 0.2847, 0.8565, 0.2295, 0.9189, 0.1958, 0.9189, 0.1898, 0.8583, 0.2355, 0.8583, 0.849, 0.124, 0.8827, 0.124, 0.8887, 0.1846, 0.843, 0.1846, 0.4757, 0.9959, 0.4421, 0.9959, 0.4361, 0.9353, 0.4817, 0.9353, 0.8645, 0.704, 0.8982, 0.704, 0.9042, 0.7646, 0.8586, 0.7646, 0.5844, 0.8495, 0.6181, 0.8495, 0.6241, 0.9101, 0.5784, 0.9101, 0.7696, 0.8272, 0.8033, 0.8272, 0.8093, 0.8878, 0.7637, 0.8878, 0.7541, 0.124, 0.7878, 0.124, 0.7938, 0.1846, 0.7481, 0.1846, 0.6883, 0.844, 0.722, 0.844, 0.728, 0.9046, 0.6823, 0.9046, 0.4895, 0.9353, 0.5232, 0.9353, 0.5292, 0.9959, 0.4835, 0.9959, 0.2907, 0.9207, 0.3244, 0.9207, 0.3304, 0.9813, 0.2847, 0.9813, 0.912, 0.7093, 0.9457, 0.7093, 0.9516, 0.7699, 0.906, 0.7699, 0.9457, 0.8323, 0.912, 0.8323, 0.906, 0.7717, 0.9516, 0.7717, 0.8015, 0.124, 0.8352, 0.124, 0.8412, 0.1846, 0.7956, 0.1846, 0.05433, 0.8535, 0.08802, 0.8535, 0.09399, 0.9141, 0.04836, 0.9141, 0.8645, 0.7665, 0.8982, 0.7665, 0.9042, 0.8271, 0.8586, 0.8271, 0.4895, 0.8729, 0.5232, 0.8729, 0.5292, 0.9335, 0.4835, 0.9335, 0.912, 0.8341, 0.9457, 0.8341, 0.9516, 0.8947, 0.906, 0.8947, 0.6319, 0.8495, 0.6655, 0.8495, 0.6715, 0.9101, 0.6259, 0.9101, 0.8645, 0.8913, 0.8982, 0.8913, 0.9042, 0.9519, 0.8586, 0.9519, 0.5706, 0.9959, 0.537, 0.9959, 0.531, 0.9353, 0.5766, 0.9353, 0.9138, 0.194, 0.9475, 0.194, 0.9535, 0.2546, 0.9079, 0.2546, 0.6655, 0.8477, 0.6319, 0.8477, 0.6259, 0.7871, 0.6715, 0.7871, 0.8964, 0.0009129, 0.9301, 0.0009129, 0.9361, 0.06152, 0.8905, 0.06152, 0.5844, 0.7871, 0.6181, 0.7871, 0.6241, 0.8477, 0.5784, 0.8477, 0.9594, 0.3347, 0.9931, 0.3347, 0.9991, 0.3953, 0.9535, 0.3953, 0.04057, 0.9141, 0.006882, 0.9141, 0.0009129, 0.8535, 0.04654, 0.8535, 0.9439, 0.0009129, 0.9776, 0.0009129, 0.9836, 0.06152, 0.9379, 0.06152, 0.8664, 0.194, 0.9001, 0.194, 0.9061, 0.2546, 0.8604, 0.2546, 0.8171, 0.8272, 0.8508, 0.8272, 0.8567, 0.8878, 0.8111, 0.8878, 0.9439, 0.06335, 0.9776, 0.06335, 0.9836, 0.124, 0.9379, 0.124, 0.1484, 0.8694, 0.182, 0.8694, 0.188, 0.93, 0.1424, 0.93, 0.8964, 0.06335, 0.9301, 0.06335, 0.9361, 0.124, 0.8905, 0.124, 0.537, 0.8729, 0.5706, 0.8729, 0.5766, 0.9335, 0.531, 0.9335, 0.5844, 0.9119, 0.6181, 0.9119, 0.6241, 0.9725, 0.5784, 0.9725, 0.9138, 0.2564, 0.9475, 0.2564, 0.9535, 0.317, 0.9079, 0.317])
me_cylinder.materials.append(mat_material)
me_cylinder.update()
me_cylinder_001 = bpy.data.meshes.new('Cylinder.001')
me_cylinder_001.from_pydata([(0.0, 0.7383, -0.2606), (0.0, 0.7383, 0.2606), (0.144, 0.7241, -0.2606), (0.144, 0.7241, 0.2606), (0.2825, 0.6821, -0.2606), (0.2825, 0.6821, 0.2606), (0.4102, 0.6139, -0.2606), (0.4102, 0.6139, 0.2606), (0.5221, 0.5221, -0.2606), (0.5221, 0.5221, 0.2606), (0.6139, 0.4102, -0.2606), (0.6139, 0.4102, 0.2606), (0.6821, 0.2825, -0.2606), (0.6821, 0.2825, 0.2606), (0.7241, 0.144, -0.2606), (0.7241, 0.144, 0.2606), (0.7383, 3.232e-08, -0.2606), (0.7383, -3.232e-08, 0.2606), (0.7241, -0.144, -0.2606), (0.7241, -0.144, 0.2606), (0.6821, -0.2825, -0.2606), (0.6821, -0.2825, 0.2606), (0.6139, -0.4102, -0.2606), (0.6139, -0.4102, 0.2606), (0.5221, -0.5221, -0.2606), (0.5221, -0.5221, 0.2606), (0.4102, -0.6139, -0.2606), (0.4102, -0.6139, 0.2606), (0.2825, -0.6821, -0.2606), (0.2825, -0.6821, 0.2606), (0.144, -0.7241, -0.2606), (0.144, -0.7241, 0.2606), (0.0, -0.7383, -0.2606), (0.0, -0.7383, 0.2606), (-0.144, -0.7241, -0.2606), (-0.144, -0.7241, 0.2606), (-0.2825, -0.6821, -0.2606), (-0.2825, -0.6821, 0.2606), (-0.4102, -0.6139, -0.2606), (-0.4102, -0.6139, 0.2606), (-0.5221, -0.5221, -0.2606), (-0.5221, -0.5221, 0.2606), (-0.6139, -0.4102, -0.2606), (-0.6139, -0.4102, 0.2606), (-0.6821, -0.2825, -0.2606), (-0.6821, -0.2825, 0.2606), (-0.7241, -0.144, -0.2606), (-0.7241, -0.144, 0.2606), (-0.7383, 3.232e-08, -0.2606), (-0.7383, -3.232e-08, 0.2606), (-0.7241, 0.144, -0.2606), (-0.7241, 0.144, 0.2606), (-0.6821, 0.2825, -0.2606), (-0.6821, 0.2825, 0.2606), (-0.6139, 0.4102, -0.2606), (-0.6139, 0.4102, 0.2606), (-0.5221, 0.5221, -0.2606), (-0.5221, 0.5221, 0.2606), (-0.4102, 0.6139, -0.2606), (-0.4102, 0.6139, 0.2606), (-0.2825, 0.6821, -0.2606), (-0.2825, 0.6821, 0.2606), (-0.144, 0.7241, -0.2606), (-0.144, 0.7241, 0.2606), (0.1951, -3.795, 0.2606), (0.1951, -3.795, -0.2606), (0.0, -3.814, -0.2606), (0.0, -3.814, 0.2606), (-0.1951, -3.795, -0.2606), (-0.1951, -3.795, 0.2606), (-0.1951, -2.388, 0.2606), (0.0, -2.407, 0.2606), (0.1951, -2.388, -0.2606), (0.0, -2.407, -0.2606), (-0.1951, -2.388, -0.2606), (0.1951, -2.388, 0.2606), (-0.1951, -2.046, 0.2606), (0.1951, -2.046, -0.2606), (-0.1951, -2.046, -0.2606), (0.0, -2.065, 0.2606), (0.0, -2.065, -0.2606), (0.1951, -2.046, 0.2606), (-0.6267, -2.388, -0.2606), (-0.6267, -2.388, 0.2606), (-0.6267, -2.046, 0.2606), (-0.6267, -2.046, -0.2606), (0.6267, -2.388, 0.2606), (0.6267, -2.388, -0.2606), (0.6267, -2.046, -0.2606), (0.6267, -2.046, 0.2606), (0.0, 1.0, -0.2606), (0.1951, 0.9808, -0.2606), (0.1951, 0.9808, 0.2606), (0.0, 1.0, 0.2606), (0.3827, 0.9239, -0.2606), (0.3827, 0.9239, 0.2606), (0.5556, 0.8315, -0.2606), (0.5556, 0.8315, 0.2606), (0.7071, 0.7071, -0.2606), (0.7071, 0.7071, 0.2606), (0.8315, 0.5556, -0.2606), (0.8315, 0.5556, 0.2606), (0.9239, 0.3827, -0.2606), (0.9239, 0.3827, 0.2606), (0.9808, 0.1951, -0.2606), (0.9808, 0.1951, 0.2606), (1.0, 3.232e-08, -0.2606), (1.0, -3.232e-08, 0.2606), (0.9808, -0.1951, -0.2606), (0.9808, -0.1951, 0.2606), (0.9239, -0.3827, -0.2606), (0.9239, -0.3827, 0.2606), (0.8315, -0.5556, -0.2606), (0.8315, -0.5556, 0.2606), (0.7071, -0.7071, -0.2606), (0.7071, -0.7071, 0.2606), (0.5556, -0.8315, -0.2606), (0.5556, -0.8315, 0.2606), (0.3827, -0.9239, -0.2606), (0.3827, -0.9239, 0.2606), (0.1951, -0.9808, -0.2606), (0.1951, -0.9808, 0.2606), (0.0, -1.0, -0.2606), (0.0, -1.0, 0.2606), (-0.1951, -0.9808, -0.2606), (-0.1951, -0.9808, 0.2606), (-0.3827, -0.9239, -0.2606), (-0.3827, -0.9239, 0.2606), (-0.5556, -0.8315, -0.2606), (-0.5556, -0.8315, 0.2606), (-0.7071, -0.7071, -0.2606), (-0.7071, -0.7071, 0.2606), (-0.8315, -0.5556, -0.2606), (-0.8315, -0.5556, 0.2606), (-0.9239, -0.3827, -0.2606), (-0.9239, -0.3827, 0.2606), (-0.9808, -0.1951, -0.2606), (-0.9808, -0.1951, 0.2606), (-1.0, 3.232e-08, -0.2606), (-1.0, -3.232e-08, 0.2606), (-0.9808, 0.1951, -0.2606), (-0.9808, 0.1951, 0.2606), (-0.9239, 0.3827, -0.2606), (-0.9239, 0.3827, 0.2606), (-0.8315, 0.5556, -0.2606), (-0.8315, 0.5556, 0.2606), (-0.7071, 0.7071, -0.2606), (-0.7071, 0.7071, 0.2606), (-0.5556, 0.8315, -0.2606), (-0.5556, 0.8315, 0.2606), (-0.3827, 0.9239, -0.2606), (-0.3827, 0.9239, 0.2606), (-0.1951, 0.9808, -0.2606), (-0.1951, 0.9808, 0.2606)], [], [(90, 93, 92, 91), (91, 92, 95, 94), (94, 95, 97, 96), (96, 97, 99, 98), (98, 99, 101, 100), (100, 101, 103, 102), (102, 103, 105, 104), (104, 105, 107, 106), (106, 107, 109, 108), (108, 109, 111, 110), (110, 111, 113, 112), (112, 113, 115, 114), (114, 115, 117, 116), (116, 117, 119, 118), (118, 119, 121, 120), (65, 64, 67, 69, 68, 66), (80, 77, 65, 66), (124, 125, 127, 126), (126, 127, 129, 128), (128, 129, 131, 130), (130, 131, 133, 132), (132, 133, 135, 134), (134, 135, 137, 136), (136, 137, 139, 138), (138, 139, 141, 140), (140, 141, 143, 142), (142, 143, 145, 144), (144, 145, 147, 146), (146, 147, 149, 148), (148, 149, 151, 150), (150, 151, 153, 152), (152, 153, 93, 90), (79, 76, 69, 67), (76, 78, 68, 69), (78, 80, 66, 68), (81, 79, 67, 64), (77, 81, 64, 65), (120, 121, 75, 72), (121, 123, 71, 75), (124, 122, 73, 74), (125, 124, 74, 70), (123, 125, 70, 71), (122, 120, 72, 73), (75, 71, 79, 81), (74, 73, 80, 78), (71, 70, 76, 79), (73, 72, 77, 80), (82, 83, 84, 85), (75, 83, 82, 72), (81, 84, 83, 75), (77, 85, 84, 81), (72, 82, 85, 77), (86, 87, 88, 89), (74, 87, 86, 70), (78, 88, 87, 74), (76, 89, 88, 78), (70, 86, 89, 76), (2, 0, 90, 91), (1, 3, 92, 93), (4, 2, 91, 94), (3, 5, 95, 92), (6, 4, 94, 96), (5, 7, 97, 95), (8, 6, 96, 98), (7, 9, 99, 97), (10, 8, 98, 100), (9, 11, 101, 99), (12, 10, 100, 102), (11, 13, 103, 101), (14, 12, 102, 104), (13, 15, 105, 103), (16, 14, 104, 106), (15, 17, 107, 105), (18, 16, 106, 108), (17, 19, 109, 107), (20, 18, 108, 110), (19, 21, 111, 109), (22, 20, 110, 112), (21, 23, 113, 111), (24, 22, 112, 114), (23, 25, 115, 113), (26, 24, 114, 116), (25, 27, 117, 115), (28, 26, 116, 118), (27, 29, 119, 117), (30, 28, 118, 120), (29, 31, 121, 119), (32, 30, 120, 122), (31, 33, 123, 121), (34, 32, 122, 124), (33, 35, 125, 123), (36, 34, 124, 126), (35, 37, 127, 125), (38, 36, 126, 128), (37, 39, 129, 127), (40, 38, 128, 130), (39, 41, 131, 129), (42, 40, 130, 132), (41, 43, 133, 131), (44, 42, 132, 134), (43, 45, 135, 133), (46, 44, 134, 136), (45, 47, 137, 135), (48, 46, 136, 138), (47, 49, 139, 137), (50, 48, 138, 140), (49, 51, 141, 139), (52, 50, 140, 142), (51, 53, 143, 141), (54, 52, 142, 144), (53, 55, 145, 143), (56, 54, 144, 146), (55, 57, 147, 145), (58, 56, 146, 148), (57, 59, 149, 147), (60, 58, 148, 150), (59, 61, 151, 149), (62, 60, 150, 152), (61, 63, 153, 151), (0, 62, 152, 90), (63, 1, 93, 153)])
_uv = me_cylinder_001.uv_layers.new(name='UVMap')
_uv.uv.foreach_set('vector', [1.0, 0.5, 1.0, 1.0, 0.9688, 1.0, 0.9688, 0.5, 0.9688, 0.5, 0.9688, 1.0, 0.9375, 1.0, 0.9375, 0.5, 0.9375, 0.5, 0.9375, 1.0, 0.9062, 1.0, 0.9062, 0.5, 0.9062, 0.5, 0.9062, 1.0, 0.875, 1.0, 0.875, 0.5, 0.875, 0.5, 0.875, 1.0, 0.8438, 1.0, 0.8438, 0.5, 0.8438, 0.5, 0.8438, 1.0, 0.8125, 1.0, 0.8125, 0.5, 0.8125, 0.5, 0.8125, 1.0, 0.7812, 1.0, 0.7812, 0.5, 0.7812, 0.5, 0.7812, 1.0, 0.75, 1.0, 0.75, 0.5, 0.75, 0.5, 0.75, 1.0, 0.7188, 1.0, 0.7188, 0.5, 0.7188, 0.5, 0.7188, 1.0, 0.6875, 1.0, 0.6875, 0.5, 0.6875, 0.5, 0.6875, 1.0, 0.6562, 1.0, 0.6562, 0.5, 0.6562, 0.5, 0.6562, 1.0, 0.625, 1.0, 0.625, 0.5, 0.625, 0.5, 0.625, 1.0, 0.5938, 1.0, 0.5938, 0.5, 0.5938, 0.5, 0.5938, 1.0, 0.5625, 1.0, 0.5625, 0.5, 0.5625, 0.5, 0.5625, 1.0, 0.5312, 1.0, 0.5312, 0.5, 0.5312, 0.5, 0.5312, 1.0, 0.5, 1.0, 0.4688, 1.0, 0.4688, 0.5, 0.5, 0.5, 0.75, 0.01, 0.7968, 0.01461, 0.7968, 0.01461, 0.75, 0.01, 0.4688, 0.5, 0.4688, 1.0, 0.4375, 1.0, 0.4375, 0.5, 0.4375, 0.5, 0.4375, 1.0, 0.4062, 1.0, 0.4062, 0.5, 0.4062, 0.5, 0.4062, 1.0, 0.375, 1.0, 0.375, 0.5, 0.375, 0.5, 0.375, 1.0, 0.3438, 1.0, 0.3438, 0.5, 0.3438, 0.5, 0.3438, 1.0, 0.3125, 1.0, 0.3125, 0.5, 0.3125, 0.5, 0.3125, 1.0, 0.2812, 1.0, 0.2812, 0.5, 0.2812, 0.5, 0.2812, 1.0, 0.25, 1.0, 0.25, 0.5, 0.25, 0.5, 0.25, 1.0, 0.2188, 1.0, 0.2188, 0.5, 0.2188, 0.5, 0.2188, 1.0, 0.1875, 1.0, 0.1875, 0.5, 0.1875, 0.5, 0.1875, 1.0, 0.1562, 1.0, 0.1562, 0.5, 0.1562, 0.5, 0.1562, 1.0, 0.125, 1.0, 0.125, 0.5, 0.125, 0.5, 0.125, 1.0, 0.09375, 1.0, 0.09375, 0.5, 0.09375, 0.5, 0.09375, 1.0, 0.0625, 1.0, 0.0625, 0.5, 0.0625, 0.5, 0.0625, 1.0, 0.03125, 1.0, 0.03125, 0.5, 0.03125, 0.5, 0.03125, 1.0, 0.0, 1.0, 0.0, 0.5, 0.25, 0.01, 0.2032, 0.01461, 0.2032, 0.01461, 0.25, 0.01, 0.4688, 1.0, 0.4688, 0.5, 0.4688, 0.5, 0.4688, 1.0, 0.7032, 0.01461, 0.75, 0.01, 0.75, 0.01, 0.7032, 0.01461, 0.2968, 0.01461, 0.25, 0.01, 0.25, 0.01, 0.2968, 0.01461, 0.5312, 0.5, 0.5312, 1.0, 0.5312, 1.0, 0.5312, 0.5, 0.5312, 0.5, 0.5312, 1.0, 0.5312, 1.0, 0.5312, 0.5, 0.2968, 0.01461, 0.25, 0.01, 0.25, 0.01, 0.2968, 0.01461, 0.7032, 0.01461, 0.75, 0.01, 0.75, 0.01, 0.7032, 0.01461, 0.4688, 1.0, 0.4688, 0.5, 0.4688, 0.5, 0.4688, 1.0, 0.25, 0.01, 0.2032, 0.01461, 0.2032, 0.01461, 0.25, 0.01, 0.75, 0.01, 0.7968, 0.01461, 0.7968, 0.01461, 0.75, 0.01, 0.2968, 0.01461, 0.25, 0.01, 0.25, 0.01, 0.2968, 0.01461, 0.7032, 0.01461, 0.75, 0.01, 0.75, 0.01, 0.7032, 0.01461, 0.25, 0.01, 0.2032, 0.01461, 0.2032, 0.01461, 0.25, 0.01, 0.75, 0.01, 0.7968, 0.01461, 0.7968, 0.01461, 0.75, 0.01, 0.5312, 0.5, 0.5312, 1.0, 0.5312, 1.0, 0.5312, 0.5, 0.5312, 1.0, 0.5312, 1.0, 0.5312, 0.5, 0.5312, 0.5, 0.5312, 1.0, 0.5312, 1.0, 0.5312, 1.0, 0.5312, 1.0, 0.5312, 0.5, 0.5312, 0.5, 0.5312, 1.0, 0.5312, 1.0, 0.5312, 0.5, 0.5312, 0.5, 0.5312, 0.5, 0.5312, 0.5, 0.4688, 1.0, 0.4688, 0.5, 0.4688, 0.5, 0.4688, 1.0, 0.4688, 0.5, 0.4688, 0.5, 0.4688, 1.0, 0.4688, 1.0, 0.4688, 0.5, 0.4688, 0.5, 0.4688, 0.5, 0.4688, 0.5, 0.4688, 1.0, 0.4688, 1.0, 0.4688, 0.5, 0.4688, 0.5, 0.4688, 1.0, 0.4688, 1.0, 0.4688, 1.0, 0.4688, 1.0, 0.7846, 0.4238, 0.75, 0.4272, 0.75, 0.49, 0.7968, 0.4854, 0.25, 0.4272, 0.2846, 0.4238, 0.2968, 0.4854, 0.25, 0.49, 0.8178, 0.4137, 0.7846, 0.4238, 0.7968, 0.4854, 0.8418, 0.4717, 0.2846, 0.4238, 0.3178, 0.4137, 0.3418, 0.4717, 0.2968, 0.4854, 0.8484, 0.3973, 0.8178, 0.4137, 0.8418, 0.4717, 0.8833, 0.4496, 0.3178, 0.4137, 0.3484, 0.3973, 0.3833, 0.4496, 0.3418, 0.4717, 0.8753, 0.3753, 0.8484, 0.3973, 0.8833, 0.4496, 0.9197, 0.4197, 0.3484, 0.3973, 0.3753, 0.3753, 0.4197, 0.4197, 0.3833, 0.4496, 0.8973, 0.3484, 0.8753, 0.3753, 0.9197, 0.4197, 0.9496, 0.3833, 0.3753, 0.3753, 0.3973, 0.3484, 0.4496, 0.3833, 0.4197, 0.4197, 0.9137, 0.3178, 0.8973, 0.3484, 0.9496, 0.3833, 0.9717, 0.3418, 0.3973, 0.3484, 0.4137, 0.3178, 0.4717, 0.3418, 0.4496, 0.3833, 0.9238, 0.2846, 0.9137, 0.3178, 0.9717, 0.3418, 0.9854, 0.2968, 0.4137, 0.3178, 0.4238, 0.2846, 0.4854, 0.2968, 0.4717, 0.3418, 0.9272, 0.25, 0.9238, 0.2846, 0.9854, 0.2968, 0.99, 0.25, 0.4238, 0.2846, 0.4272, 0.25, 0.49, 0.25, 0.4854, 0.2968, 0.9238, 0.2154, 0.9272, 0.25, 0.99, 0.25, 0.9854, 0.2032, 0.4272, 0.25, 0.4238, 0.2154, 0.4854, 0.2032, 0.49, 0.25, 0.9137, 0.1822, 0.9238, 0.2154, 0.9854, 0.2032, 0.9717, 0.1582, 0.4238, 0.2154, 0.4137, 0.1822, 0.4717, 0.1582, 0.4854, 0.2032, 0.8973, 0.1516, 0.9137, 0.1822, 0.9717, 0.1582, 0.9496, 0.1167, 0.4137, 0.1822, 0.3973, 0.1516, 0.4496, 0.1167, 0.4717, 0.1582, 0.8753, 0.1247, 0.8973, 0.1516, 0.9496, 0.1167, 0.9197, 0.08029, 0.3973, 0.1516, 0.3753, 0.1247, 0.4197, 0.08029, 0.4496, 0.1167, 0.8484, 0.1027, 0.8753, 0.1247, 0.9197, 0.08029, 0.8833, 0.05045, 0.3753, 0.1247, 0.3484, 0.1027, 0.3833, 0.05045, 0.4197, 0.08029, 0.8178, 0.08629, 0.8484, 0.1027, 0.8833, 0.05045, 0.8418, 0.02827, 0.3484, 0.1027, 0.3178, 0.08629, 0.3418, 0.02827, 0.3833, 0.05045, 0.7846, 0.07621, 0.8178, 0.08629, 0.8418, 0.02827, 0.7968, 0.01461, 0.3178, 0.08629, 0.2846, 0.07621, 0.2968, 0.01461, 0.3418, 0.02827, 0.75, 0.0728, 0.7846, 0.07621, 0.7968, 0.01461, 0.75, 0.01, 0.2846, 0.07621, 0.25, 0.0728, 0.25, 0.01, 0.2968, 0.01461, 0.7154, 0.07621, 0.75, 0.0728, 0.75, 0.01, 0.7032, 0.01461, 0.25, 0.0728, 0.2154, 0.07621, 0.2032, 0.01461, 0.25, 0.01, 0.6822, 0.08629, 0.7154, 0.07621, 0.7032, 0.01461, 0.6582, 0.02827, 0.2154, 0.07621, 0.1822, 0.08629, 0.1582, 0.02827, 0.2032, 0.01461, 0.6516, 0.1027, 0.6822, 0.08629, 0.6582, 0.02827, 0.6167, 0.05045, 0.1822, 0.08629, 0.1516, 0.1027, 0.1167, 0.05045, 0.1582, 0.02827, 0.6247, 0.1247, 0.6516, 0.1027, 0.6167, 0.05045, 0.5803, 0.08029, 0.1516, 0.1027, 0.1247, 0.1247, 0.08029, 0.08029, 0.1167, 0.05045, 0.6027, 0.1516, 0.6247, 0.1247, 0.5803, 0.08029, 0.5504, 0.1167, 0.1247, 0.1247, 0.1027, 0.1516, 0.05045, 0.1167, 0.08029, 0.08029, 0.5863, 0.1822, 0.6027, 0.1516, 0.5504, 0.1167, 0.5283, 0.1582, 0.1027, 0.1516, 0.08629, 0.1822, 0.02827, 0.1582, 0.05045, 0.1167, 0.5762, 0.2154, 0.5863, 0.1822, 0.5283, 0.1582, 0.5146, 0.2032, 0.08629, 0.1822, 0.07621, 0.2154, 0.01461, 0.2032, 0.02827, 0.1582, 0.5728, 0.25, 0.5762, 0.2154, 0.5146, 0.2032, 0.51, 0.25, 0.07621, 0.2154, 0.0728, 0.25, 0.01, 0.25, 0.01461, 0.2032, 0.5762, 0.2846, 0.5728, 0.25, 0.51, 0.25, 0.5146, 0.2968, 0.0728, 0.25, 0.07621, 0.2846, 0.01461, 0.2968, 0.01, 0.25, 0.5863, 0.3178, 0.5762, 0.2846, 0.5146, 0.2968, 0.5283, 0.3418, 0.07621, 0.2846, 0.08629, 0.3178, 0.02827, 0.3418, 0.01461, 0.2968, 0.6027, 0.3484, 0.5863, 0.3178, 0.5283, 0.3418, 0.5504, 0.3833, 0.08629, 0.3178, 0.1027, 0.3484, 0.05045, 0.3833, 0.02827, 0.3418, 0.6247, 0.3753, 0.6027, 0.3484, 0.5504, 0.3833, 0.5803, 0.4197, 0.1027, 0.3484, 0.1247, 0.3753, 0.08029, 0.4197, 0.05045, 0.3833, 0.6516, 0.3973, 0.6247, 0.3753, 0.5803, 0.4197, 0.6167, 0.4496, 0.1247, 0.3753, 0.1516, 0.3973, 0.1167, 0.4496, 0.08029, 0.4197, 0.6822, 0.4137, 0.6516, 0.3973, 0.6167, 0.4496, 0.6582, 0.4717, 0.1516, 0.3973, 0.1822, 0.4137, 0.1582, 0.4717, 0.1167, 0.4496, 0.7154, 0.4238, 0.6822, 0.4137, 0.6582, 0.4717, 0.7032, 0.4854, 0.1822, 0.4137, 0.2154, 0.4238, 0.2032, 0.4854, 0.1582, 0.4717, 0.75, 0.4272, 0.7154, 0.4238, 0.7032, 0.4854, 0.75, 0.49, 0.2154, 0.4238, 0.25, 0.4272, 0.25, 0.49, 0.2032, 0.4854])
me_cylinder_001.materials.append(mat_material_001)
me_cylinder_001.update()
me_cylinder_002 = bpy.data.meshes.new('Cylinder.002')
me_cylinder_002.from_pydata([(0.0, 0.7383, -0.2606), (0.0, 0.7383, 0.2606), (0.144, 0.7241, -0.2606), (0.144, 0.7241, 0.2606), (0.2825, 0.6821, -0.2606), (0.2825, 0.6821, 0.2606), (0.4102, 0.6139, -0.2606), (0.4102, 0.6139, 0.2606), (0.5221, 0.5221, -0.2606), (0.5221, 0.5221, 0.2606), (0.6139, 0.4102, -0.2606), (0.6139, 0.4102, 0.2606), (0.6821, 0.2825, -0.2606), (0.6821, 0.2825, 0.2606), (0.7241, 0.144, -0.2606), (0.7241, 0.144, 0.2606), (0.7383, 3.232e-08, -0.2606), (0.7383, -3.232e-08, 0.2606), (0.7241, -0.144, -0.2606), (0.7241, -0.144, 0.2606), (0.6821, -0.2825, -0.2606), (0.6821, -0.2825, 0.2606), (0.6139, -0.4102, -0.2606), (0.6139, -0.4102, 0.2606), (0.5221, -0.5221, -0.2606), (0.5221, -0.5221, 0.2606), (0.4102, -0.6139, -0.2606), (0.4102, -0.6139, 0.2606), (0.2825, -0.6821, -0.2606), (0.2825, -0.6821, 0.2606), (0.144, -0.7241, -0.2606), (0.144, -0.7241, 0.2606), (0.0, -0.7383, -0.2606), (0.0, -0.7383, 0.2606), (-0.144, -0.7241, -0.2606), (-0.144, -0.7241, 0.2606), (-0.2825, -0.6821, -0.2606), (-0.2825, -0.6821, 0.2606), (-0.4102, -0.6139, -0.2606), (-0.4102, -0.6139, 0.2606), (-0.5221, -0.5221, -0.2606), (-0.5221, -0.5221, 0.2606), (-0.6139, -0.4102, -0.2606), (-0.6139, -0.4102, 0.2606), (-0.6821, -0.2825, -0.2606), (-0.6821, -0.2825, 0.2606), (-0.7241, -0.144, -0.2606), (-0.7241, -0.144, 0.2606), (-0.7383, 3.232e-08, -0.2606), (-0.7383, -3.232e-08, 0.2606), (-0.7241, 0.144, -0.2606), (-0.7241, 0.144, 0.2606), (-0.6821, 0.2825, -0.2606), (-0.6821, 0.2825, 0.2606), (-0.6139, 0.4102, -0.2606), (-0.6139, 0.4102, 0.2606), (-0.5221, 0.5221, -0.2606), (-0.5221, 0.5221, 0.2606), (-0.4102, 0.6139, -0.2606), (-0.4102, 0.6139, 0.2606), (-0.2825, 0.6821, -0.2606), (-0.2825, 0.6821, 0.2606), (-0.144, 0.7241, -0.2606), (-0.144, 0.7241, 0.2606), (0.1951, -3.795, 0.2606), (0.1951, -3.795, -0.2606), (0.0, -3.814, -0.2606), (0.0, -3.814, 0.2606), (-0.1951, -3.795, -0.2606), (-0.1951, -3.795, 0.2606), (-0.1951, -2.388, 0.2606), (0.0, -2.407, 0.2606), (0.1951, -2.388, -0.2606), (0.0, -2.407, -0.2606), (-0.1951, -2.388, -0.2606), (0.1951, -2.388, 0.2606), (-0.1951, -2.046, 0.2606), (0.1951, -2.046, -0.2606), (-0.1951, -2.046, -0.2606), (0.0, -2.065, 0.2606), (0.0, -2.065, -0.2606), (0.1951, -2.046, 0.2606), (-0.6267, -2.388, -0.2606), (-0.6267, -2.388, 0.2606), (-0.6267, -2.046, 0.2606), (-0.6267, -2.046, -0.2606), (0.6267, -2.388, 0.2606), (0.6267, -2.388, -0.2606), (0.6267, -2.046, -0.2606), (0.6267, -2.046, 0.2606), (0.0, 1.0, -0.2606), (0.1951, 0.9808, -0.2606), (0.1951, 0.9808, 0.2606), (0.0, 1.0, 0.2606), (0.3827, 0.9239, -0.2606), (0.3827, 0.9239, 0.2606), (0.5556, 0.8315, -0.2606), (0.5556, 0.8315, 0.2606), (0.7071, 0.7071, -0.2606), (0.7071, 0.7071, 0.2606), (0.8315, 0.5556, -0.2606), (0.8315, 0.5556, 0.2606), (0.9239, 0.3827, -0.2606), (0.9239, 0.3827, 0.2606), (0.9808, 0.1951, -0.2606), (0.9808, 0.1951, 0.2606), (1.0, 3.232e-08, -0.2606), (1.0, -3.232e-08, 0.2606), (0.9808, -0.1951, -0.2606), (0.9808, -0.1951, 0.2606), (0.9239, -0.3827, -0.2606), (0.9239, -0.3827, 0.2606), (0.8315, -0.5556, -0.2606), (0.8315, -0.5556, 0.2606), (0.7071, -0.7071, -0.2606), (0.7071, -0.7071, 0.2606), (0.5556, -0.8315, -0.2606), (0.5556, -0.8315, 0.2606), (0.3827, -0.9239, -0.2606), (0.3827, -0.9239, 0.2606), (0.1951, -0.9808, -0.2606), (0.1951, -0.9808, 0.2606), (0.0, -1.0, -0.2606), (0.0, -1.0, 0.2606), (-0.1951, -0.9808, -0.2606), (-0.1951, -0.9808, 0.2606), (-0.3827, -0.9239, -0.2606), (-0.3827, -0.9239, 0.2606), (-0.5556, -0.8315, -0.2606), (-0.5556, -0.8315, 0.2606), (-0.7071, -0.7071, -0.2606), (-0.7071, -0.7071, 0.2606), (-0.8315, -0.5556, -0.2606), (-0.8315, -0.5556, 0.2606), (-0.9239, -0.3827, -0.2606), (-0.9239, -0.3827, 0.2606), (-0.9808, -0.1951, -0.2606), (-0.9808, -0.1951, 0.2606), (-1.0, 3.232e-08, -0.2606), (-1.0, -3.232e-08, 0.2606), (-0.9808, 0.1951, -0.2606), (-0.9808, 0.1951, 0.2606), (-0.9239, 0.3827, -0.2606), (-0.9239, 0.3827, 0.2606), (-0.8315, 0.5556, -0.2606), (-0.8315, 0.5556, 0.2606), (-0.7071, 0.7071, -0.2606), (-0.7071, 0.7071, 0.2606), (-0.5556, 0.8315, -0.2606), (-0.5556, 0.8315, 0.2606), (-0.3827, 0.9239, -0.2606), (-0.3827, 0.9239, 0.2606), (-0.1951, 0.9808, -0.2606), (-0.1951, 0.9808, 0.2606)], [], [(90, 93, 92, 91), (91, 92, 95, 94), (94, 95, 97, 96), (96, 97, 99, 98), (98, 99, 101, 100), (100, 101, 103, 102), (102, 103, 105, 104), (104, 105, 107, 106), (106, 107, 109, 108), (108, 109, 111, 110), (110, 111, 113, 112), (112, 113, 115, 114), (114, 115, 117, 116), (116, 117, 119, 118), (118, 119, 121, 120), (65, 64, 67, 69, 68, 66), (80, 77, 65, 66), (124, 125, 127, 126), (126, 127, 129, 128), (128, 129, 131, 130), (130, 131, 133, 132), (132, 133, 135, 134), (134, 135, 137, 136), (136, 137, 139, 138), (138, 139, 141, 140), (140, 141, 143, 142), (142, 143, 145, 144), (144, 145, 147, 146), (146, 147, 149, 148), (148, 149, 151, 150), (150, 151, 153, 152), (152, 153, 93, 90), (79, 76, 69, 67), (76, 78, 68, 69), (78, 80, 66, 68), (81, 79, 67, 64), (77, 81, 64, 65), (120, 121, 75, 72), (121, 123, 71, 75), (124, 122, 73, 74), (125, 124, 74, 70), (123, 125, 70, 71), (122, 120, 72, 73), (75, 71, 79, 81), (74, 73, 80, 78), (71, 70, 76, 79), (73, 72, 77, 80), (82, 83, 84, 85), (75, 83, 82, 72), (81, 84, 83, 75), (77, 85, 84, 81), (72, 82, 85, 77), (86, 87, 88, 89), (74, 87, 86, 70), (78, 88, 87, 74), (76, 89, 88, 78), (70, 86, 89, 76), (2, 0, 90, 91), (1, 3, 92, 93), (4, 2, 91, 94), (3, 5, 95, 92), (6, 4, 94, 96), (5, 7, 97, 95), (8, 6, 96, 98), (7, 9, 99, 97), (10, 8, 98, 100), (9, 11, 101, 99), (12, 10, 100, 102), (11, 13, 103, 101), (14, 12, 102, 104), (13, 15, 105, 103), (16, 14, 104, 106), (15, 17, 107, 105), (18, 16, 106, 108), (17, 19, 109, 107), (20, 18, 108, 110), (19, 21, 111, 109), (22, 20, 110, 112), (21, 23, 113, 111), (24, 22, 112, 114), (23, 25, 115, 113), (26, 24, 114, 116), (25, 27, 117, 115), (28, 26, 116, 118), (27, 29, 119, 117), (30, 28, 118, 120), (29, 31, 121, 119), (32, 30, 120, 122), (31, 33, 123, 121), (34, 32, 122, 124), (33, 35, 125, 123), (36, 34, 124, 126), (35, 37, 127, 125), (38, 36, 126, 128), (37, 39, 129, 127), (40, 38, 128, 130), (39, 41, 131, 129), (42, 40, 130, 132), (41, 43, 133, 131), (44, 42, 132, 134), (43, 45, 135, 133), (46, 44, 134, 136), (45, 47, 137, 135), (48, 46, 136, 138), (47, 49, 139, 137), (50, 48, 138, 140), (49, 51, 141, 139), (52, 50, 140, 142), (51, 53, 143, 141), (54, 52, 142, 144), (53, 55, 145, 143), (56, 54, 144, 146), (55, 57, 147, 145), (58, 56, 146, 148), (57, 59, 149, 147), (60, 58, 148, 150), (59, 61, 151, 149), (62, 60, 150, 152), (61, 63, 153, 151), (0, 62, 152, 90), (63, 1, 93, 153)])
_uv = me_cylinder_002.uv_layers.new(name='UVMap')
_uv.uv.foreach_set('vector', [1.0, 0.5, 1.0, 1.0, 0.9688, 1.0, 0.9688, 0.5, 0.9688, 0.5, 0.9688, 1.0, 0.9375, 1.0, 0.9375, 0.5, 0.9375, 0.5, 0.9375, 1.0, 0.9062, 1.0, 0.9062, 0.5, 0.9062, 0.5, 0.9062, 1.0, 0.875, 1.0, 0.875, 0.5, 0.875, 0.5, 0.875, 1.0, 0.8438, 1.0, 0.8438, 0.5, 0.8438, 0.5, 0.8438, 1.0, 0.8125, 1.0, 0.8125, 0.5, 0.8125, 0.5, 0.8125, 1.0, 0.7812, 1.0, 0.7812, 0.5, 0.7812, 0.5, 0.7812, 1.0, 0.75, 1.0, 0.75, 0.5, 0.75, 0.5, 0.75, 1.0, 0.7188, 1.0, 0.7188, 0.5, 0.7188, 0.5, 0.7188, 1.0, 0.6875, 1.0, 0.6875, 0.5, 0.6875, 0.5, 0.6875, 1.0, 0.6562, 1.0, 0.6562, 0.5, 0.6562, 0.5, 0.6562, 1.0, 0.625, 1.0, 0.625, 0.5, 0.625, 0.5, 0.625, 1.0, 0.5938, 1.0, 0.5938, 0.5, 0.5938, 0.5, 0.5938, 1.0, 0.5625, 1.0, 0.5625, 0.5, 0.5625, 0.5, 0.5625, 1.0, 0.5312, 1.0, 0.5312, 0.5, 0.5312, 0.5, 0.5312, 1.0, 0.5, 1.0, 0.4688, 1.0, 0.4688, 0.5, 0.5, 0.5, 0.75, 0.01, 0.7968, 0.01461, 0.7968, 0.01461, 0.75, 0.01, 0.4688, 0.5, 0.4688, 1.0, 0.4375, 1.0, 0.4375, 0.5, 0.4375, 0.5, 0.4375, 1.0, 0.4062, 1.0, 0.4062, 0.5, 0.4062, 0.5, 0.4062, 1.0, 0.375, 1.0, 0.375, 0.5, 0.375, 0.5, 0.375, 1.0, 0.3438, 1.0, 0.3438, 0.5, 0.3438, 0.5, 0.3438, 1.0, 0.3125, 1.0, 0.3125, 0.5, 0.3125, 0.5, 0.3125, 1.0, 0.2812, 1.0, 0.2812, 0.5, 0.2812, 0.5, 0.2812, 1.0, 0.25, 1.0, 0.25, 0.5, 0.25, 0.5, 0.25, 1.0, 0.2188, 1.0, 0.2188, 0.5, 0.2188, 0.5, 0.2188, 1.0, 0.1875, 1.0, 0.1875, 0.5, 0.1875, 0.5, 0.1875, 1.0, 0.1562, 1.0, 0.1562, 0.5, 0.1562, 0.5, 0.1562, 1.0, 0.125, 1.0, 0.125, 0.5, 0.125, 0.5, 0.125, 1.0, 0.09375, 1.0, 0.09375, 0.5, 0.09375, 0.5, 0.09375, 1.0, 0.0625, 1.0, 0.0625, 0.5, 0.0625, 0.5, 0.0625, 1.0, 0.03125, 1.0, 0.03125, 0.5, 0.03125, 0.5, 0.03125, 1.0, 0.0, 1.0, 0.0, 0.5, 0.25, 0.01, 0.2032, 0.01461, 0.2032, 0.01461, 0.25, 0.01, 0.4688, 1.0, 0.4688, 0.5, 0.4688, 0.5, 0.4688, 1.0, 0.7032, 0.01461, 0.75, 0.01, 0.75, 0.01, 0.7032, 0.01461, 0.2968, 0.01461, 0.25, 0.01, 0.25, 0.01, 0.2968, 0.01461, 0.5312, 0.5, 0.5312, 1.0, 0.5312, 1.0, 0.5312, 0.5, 0.5312, 0.5, 0.5312, 1.0, 0.5312, 1.0, 0.5312, 0.5, 0.2968, 0.01461, 0.25, 0.01, 0.25, 0.01, 0.2968, 0.01461, 0.7032, 0.01461, 0.75, 0.01, 0.75, 0.01, 0.7032, 0.01461, 0.4688, 1.0, 0.4688, 0.5, 0.4688, 0.5, 0.4688, 1.0, 0.25, 0.01, 0.2032, 0.01461, 0.2032, 0.01461, 0.25, 0.01, 0.75, 0.01, 0.7968, 0.01461, 0.7968, 0.01461, 0.75, 0.01, 0.2968, 0.01461, 0.25, 0.01, 0.25, 0.01, 0.2968, 0.01461, 0.7032, 0.01461, 0.75, 0.01, 0.75, 0.01, 0.7032, 0.01461, 0.25, 0.01, 0.2032, 0.01461, 0.2032, 0.01461, 0.25, 0.01, 0.75, 0.01, 0.7968, 0.01461, 0.7968, 0.01461, 0.75, 0.01, 0.5312, 0.5, 0.5312, 1.0, 0.5312, 1.0, 0.5312, 0.5, 0.5312, 1.0, 0.5312, 1.0, 0.5312, 0.5, 0.5312, 0.5, 0.5312, 1.0, 0.5312, 1.0, 0.5312, 1.0, 0.5312, 1.0, 0.5312, 0.5, 0.5312, 0.5, 0.5312, 1.0, 0.5312, 1.0, 0.5312, 0.5, 0.5312, 0.5, 0.5312, 0.5, 0.5312, 0.5, 0.4688, 1.0, 0.4688, 0.5, 0.4688, 0.5, 0.4688, 1.0, 0.4688, 0.5, 0.4688, 0.5, 0.4688, 1.0, 0.4688, 1.0, 0.4688, 0.5, 0.4688, 0.5, 0.4688, 0.5, 0.4688, 0.5, 0.4688, 1.0, 0.4688, 1.0, 0.4688, 0.5, 0.4688, 0.5, 0.4688, 1.0, 0.4688, 1.0, 0.4688, 1.0, 0.4688, 1.0, 0.7846, 0.4238, 0.75, 0.4272, 0.75, 0.49, 0.7968, 0.4854, 0.25, 0.4272, 0.2846, 0.4238, 0.2968, 0.4854, 0.25, 0.49, 0.8178, 0.4137, 0.7846, 0.4238, 0.7968, 0.4854, 0.8418, 0.4717, 0.2846, 0.4238, 0.3178, 0.4137, 0.3418, 0.4717, 0.2968, 0.4854, 0.8484, 0.3973, 0.8178, 0.4137, 0.8418, 0.4717, 0.8833, 0.4496, 0.3178, 0.4137, 0.3484, 0.3973, 0.3833, 0.4496, 0.3418, 0.4717, 0.8753, 0.3753, 0.8484, 0.3973, 0.8833, 0.4496, 0.9197, 0.4197, 0.3484, 0.3973, 0.3753, 0.3753, 0.4197, 0.4197, 0.3833, 0.4496, 0.8973, 0.3484, 0.8753, 0.3753, 0.9197, 0.4197, 0.9496, 0.3833, 0.3753, 0.3753, 0.3973, 0.3484, 0.4496, 0.3833, 0.4197, 0.4197, 0.9137, 0.3178, 0.8973, 0.3484, 0.9496, 0.3833, 0.9717, 0.3418, 0.3973, 0.3484, 0.4137, 0.3178, 0.4717, 0.3418, 0.4496, 0.3833, 0.9238, 0.2846, 0.9137, 0.3178, 0.9717, 0.3418, 0.9854, 0.2968, 0.4137, 0.3178, 0.4238, 0.2846, 0.4854, 0.2968, 0.4717, 0.3418, 0.9272, 0.25, 0.9238, 0.2846, 0.9854, 0.2968, 0.99, 0.25, 0.4238, 0.2846, 0.4272, 0.25, 0.49, 0.25, 0.4854, 0.2968, 0.9238, 0.2154, 0.9272, 0.25, 0.99, 0.25, 0.9854, 0.2032, 0.4272, 0.25, 0.4238, 0.2154, 0.4854, 0.2032, 0.49, 0.25, 0.9137, 0.1822, 0.9238, 0.2154, 0.9854, 0.2032, 0.9717, 0.1582, 0.4238, 0.2154, 0.4137, 0.1822, 0.4717, 0.1582, 0.4854, 0.2032, 0.8973, 0.1516, 0.9137, 0.1822, 0.9717, 0.1582, 0.9496, 0.1167, 0.4137, 0.1822, 0.3973, 0.1516, 0.4496, 0.1167, 0.4717, 0.1582, 0.8753, 0.1247, 0.8973, 0.1516, 0.9496, 0.1167, 0.9197, 0.08029, 0.3973, 0.1516, 0.3753, 0.1247, 0.4197, 0.08029, 0.4496, 0.1167, 0.8484, 0.1027, 0.8753, 0.1247, 0.9197, 0.08029, 0.8833, 0.05045, 0.3753, 0.1247, 0.3484, 0.1027, 0.3833, 0.05045, 0.4197, 0.08029, 0.8178, 0.08629, 0.8484, 0.1027, 0.8833, 0.05045, 0.8418, 0.02827, 0.3484, 0.1027, 0.3178, 0.08629, 0.3418, 0.02827, 0.3833, 0.05045, 0.7846, 0.07621, 0.8178, 0.08629, 0.8418, 0.02827, 0.7968, 0.01461, 0.3178, 0.08629, 0.2846, 0.07621, 0.2968, 0.01461, 0.3418, 0.02827, 0.75, 0.0728, 0.7846, 0.07621, 0.7968, 0.01461, 0.75, 0.01, 0.2846, 0.07621, 0.25, 0.0728, 0.25, 0.01, 0.2968, 0.01461, 0.7154, 0.07621, 0.75, 0.0728, 0.75, 0.01, 0.7032, 0.01461, 0.25, 0.0728, 0.2154, 0.07621, 0.2032, 0.01461, 0.25, 0.01, 0.6822, 0.08629, 0.7154, 0.07621, 0.7032, 0.01461, 0.6582, 0.02827, 0.2154, 0.07621, 0.1822, 0.08629, 0.1582, 0.02827, 0.2032, 0.01461, 0.6516, 0.1027, 0.6822, 0.08629, 0.6582, 0.02827, 0.6167, 0.05045, 0.1822, 0.08629, 0.1516, 0.1027, 0.1167, 0.05045, 0.1582, 0.02827, 0.6247, 0.1247, 0.6516, 0.1027, 0.6167, 0.05045, 0.5803, 0.08029, 0.1516, 0.1027, 0.1247, 0.1247, 0.08029, 0.08029, 0.1167, 0.05045, 0.6027, 0.1516, 0.6247, 0.1247, 0.5803, 0.08029, 0.5504, 0.1167, 0.1247, 0.1247, 0.1027, 0.1516, 0.05045, 0.1167, 0.08029, 0.08029, 0.5863, 0.1822, 0.6027, 0.1516, 0.5504, 0.1167, 0.5283, 0.1582, 0.1027, 0.1516, 0.08629, 0.1822, 0.02827, 0.1582, 0.05045, 0.1167, 0.5762, 0.2154, 0.5863, 0.1822, 0.5283, 0.1582, 0.5146, 0.2032, 0.08629, 0.1822, 0.07621, 0.2154, 0.01461, 0.2032, 0.02827, 0.1582, 0.5728, 0.25, 0.5762, 0.2154, 0.5146, 0.2032, 0.51, 0.25, 0.07621, 0.2154, 0.0728, 0.25, 0.01, 0.25, 0.01461, 0.2032, 0.5762, 0.2846, 0.5728, 0.25, 0.51, 0.25, 0.5146, 0.2968, 0.0728, 0.25, 0.07621, 0.2846, 0.01461, 0.2968, 0.01, 0.25, 0.5863, 0.3178, 0.5762, 0.2846, 0.5146, 0.2968, 0.5283, 0.3418, 0.07621, 0.2846, 0.08629, 0.3178, 0.02827, 0.3418, 0.01461, 0.2968, 0.6027, 0.3484, 0.5863, 0.3178, 0.5283, 0.3418, 0.5504, 0.3833, 0.08629, 0.3178, 0.1027, 0.3484, 0.05045, 0.3833, 0.02827, 0.3418, 0.6247, 0.3753, 0.6027, 0.3484, 0.5504, 0.3833, 0.5803, 0.4197, 0.1027, 0.3484, 0.1247, 0.3753, 0.08029, 0.4197, 0.05045, 0.3833, 0.6516, 0.3973, 0.6247, 0.3753, 0.5803, 0.4197, 0.6167, 0.4496, 0.1247, 0.3753, 0.1516, 0.3973, 0.1167, 0.4496, 0.08029, 0.4197, 0.6822, 0.4137, 0.6516, 0.3973, 0.6167, 0.4496, 0.6582, 0.4717, 0.1516, 0.3973, 0.1822, 0.4137, 0.1582, 0.4717, 0.1167, 0.4496, 0.7154, 0.4238, 0.6822, 0.4137, 0.6582, 0.4717, 0.7032, 0.4854, 0.1822, 0.4137, 0.2154, 0.4238, 0.2032, 0.4854, 0.1582, 0.4717, 0.75, 0.4272, 0.7154, 0.4238, 0.7032, 0.4854, 0.75, 0.49, 0.2154, 0.4238, 0.25, 0.4272, 0.25, 0.49, 0.2032, 0.4854])
me_cylinder_002.materials.append(mat_material_001)
me_cylinder_002.update()

# ---- objects
ob_maincross = bpy.data.objects.new('MainCross', me_cube)
ob_light = bpy.data.objects.new('Light', light_light)
ob_camera = bpy.data.objects.new('Camera', cam_camera)
ob_leftcross = bpy.data.objects.new('LeftCross', me_cube_001)
ob_rightcross = bpy.data.objects.new('RightCross', me_cube_002)
ob_top_light = bpy.data.objects.new('Top_Light', light_light_001)
ob_star1 = bpy.data.objects.new('Star1', me_circle_001)
ob_plane = bpy.data.objects.new('Plane', me_plane)
ob_star2 = bpy.data.objects.new('Star2', me_circle_002)
ob_star3 = bpy.data.objects.new('Star3', me_circle_003)
ob_star4 = bpy.data.objects.new('Star4', me_circle_004)
ob_middlevenus = bpy.data.objects.new('MiddleVenus', me_cylinder)
ob_rightvenus = bpy.data.objects.new('RightVenus', me_cylinder_001)
ob_leftvenus = bpy.data.objects.new('LeftVenus', me_cylinder_002)

# ---- transforms, parenting, visibility, modifiers, constraints
ob_maincross.location = (0.0, -3.879, 0.0)
ob_maincross.scale = (0.8796, 0.4452, 4.295)
ob_maincross.lock_rotations_4d = False
ob_maincross.empty_display_type = 'ARROWS'
ob_maincross.hide_render = True
ob_maincross.lineart.crease_threshold = 0.0
ob_light.location = (0.01111, 4.469, 15.25)
ob_light.rotation_euler = (0.6503, 0.05522, 3.065)
ob_light.scale = (0.5985, 0.5985, 0.5985)
ob_light.lock_rotations_4d = False
ob_light.empty_display_type = 'ARROWS'
ob_light.color = (0.0, 0.0, 0.0, 0.0)
ob_light.lineart.crease_threshold = 0.0
ob_camera.location = (-0.06547, -15.96, 6.628)
ob_camera.rotation_euler = (1.399, 0.002925, -0.009797)
ob_camera.lock_rotations_4d = False
ob_camera.empty_display_type = 'ARROWS'
ob_camera.color = (0.0, 0.0, 0.0, 0.0)
ob_camera.display_type = 'WIRE'
ob_camera.lineart.crease_threshold = 0.0
ob_leftcross.location = (-6.274, 0.0, -0.7349)
ob_leftcross.rotation_euler = (0.0, -0.0, 0.6557)
ob_leftcross.scale = (0.5505, 0.2786, 2.688)
ob_leftcross.lock_rotations_4d = False
ob_leftcross.empty_display_type = 'ARROWS'
ob_leftcross.hide_render = True
ob_leftcross.lineart.crease_threshold = 0.0
ob_rightcross.location = (6.442, 0.0, -0.7349)
ob_rightcross.rotation_euler = (0.0, -0.0, -0.4595)
ob_rightcross.scale = (0.5505, 0.2786, 2.688)
ob_rightcross.lock_rotations_4d = False
ob_rightcross.empty_display_type = 'ARROWS'
ob_rightcross.hide_render = True
ob_rightcross.lineart.crease_threshold = 0.0
ob_top_light.location = (0.01111, -10.85, 12.41)
ob_top_light.rotation_euler = (0.9705, 0.07647, 6.228)
ob_top_light.scale = (0.5985, 0.5985, 0.5985)
ob_top_light.lock_rotations_4d = False
ob_top_light.empty_display_type = 'ARROWS'
ob_top_light.color = (0.0, 0.0, 0.0, 0.0)
ob_top_light.lineart.crease_threshold = 0.0
ob_star1.location = (0.02751, -0.842, 6.288)
ob_star1.rotation_euler = (1.571, -0.0, -1.021)
ob_star1.scale = (0.36, 0.36, 0.36)
ob_plane.location = (0.0, 0.0, -5.747)
ob_plane.scale = (12.41, 12.41, 12.41)
ob_star2.location = (2.4, -0.842, 2.417)
ob_star2.rotation_euler = (0.4795, -0.0, 0.0)
ob_star2.scale = (0.36, 0.36, 0.36)
ob_star3.location = (-4.729, -0.842, 4.907)
ob_star3.rotation_euler = (1.094, -0.3433, 0.9938)
ob_star3.scale = (0.36, 0.36, 0.36)
ob_star4.location = (0.02751, -5.01, 1.904)
ob_star4.rotation_euler = (2.735, -0.0, 0.0)
ob_star4.scale = (0.36, 0.36, 0.36)
ob_middlevenus.location = (0.02751, -3.132, 3.483)
ob_middlevenus.rotation_euler = (1.571, -0.0, 0.0)
ob_middlevenus.scale = (1.009, 1.009, 1.009)
ob_rightvenus.location = (2.636, -1.856, 5.779)
ob_rightvenus.rotation_euler = (1.571, -0.5818, 0.0)
ob_rightvenus.scale = (0.7943, 0.7943, 0.7943)
ob_leftvenus.location = (-2.155, -1.856, 5.187)
ob_leftvenus.rotation_euler = (1.571, 0.7172, 0.0)
ob_leftvenus.scale = (1.009, 1.009, 1.009)

# ---- collection membership
col_collection.objects.link(ob_maincross)
col_collection.objects.link(ob_light)
col_collection.objects.link(ob_camera)
col_collection.objects.link(ob_leftcross)
col_collection.objects.link(ob_rightcross)
col_collection.objects.link(ob_top_light)
col_collection.objects.link(ob_star1)
col_collection.objects.link(ob_plane)
col_collection.objects.link(ob_star2)
col_collection.objects.link(ob_star3)
col_collection.objects.link(ob_star4)
col_collection.objects.link(ob_middlevenus)
col_collection.objects.link(ob_rightvenus)
col_collection.objects.link(ob_leftvenus)

# ---- scene / render settings (as saved in the file)
scene.camera = ob_camera
scene.frame_start = 1; scene.frame_end = 250; scene.frame_set(0)
scene.render.engine = 'CYCLES'
scene.cycles.sampling_pattern = 'TABULATED_SOBOL'
bpy.context.view_layer.update()
